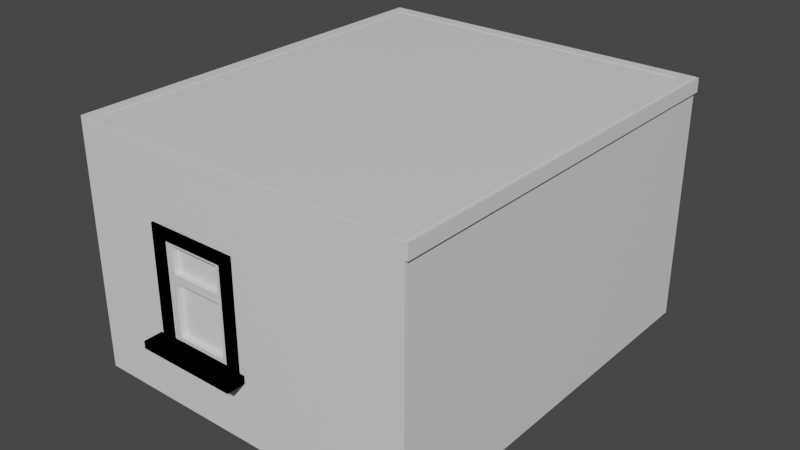 # Source: room.blend  (saved by Blender 3.2.14; exported with 4.5.12 LTS)
import bpy
from mathutils import Matrix  # noqa: F401  (used for matrix-valued properties, if any)

bpy.ops.wm.read_factory_settings(use_empty=True)
scene = bpy.context.scene
scene.name = 'Scene'

# ---- collections
col_room = bpy.data.collections.new('room'); scene.collection.children.link(col_room)
col_walls = bpy.data.collections.new('walls'); col_room.children.link(col_walls)
col_door = bpy.data.collections.new('door'); col_room.children.link(col_door)
col_window_1 = bpy.data.collections.new('window 1'); col_room.children.link(col_window_1)
col_window_2 = bpy.data.collections.new('window 2'); col_room.children.link(col_window_2)

# ---- materials (node trees are filled in below, after node groups)
mat_material = bpy.data.materials.new('Material')
mat_material.alpha_threshold = 0.0
mat_material.use_transparent_shadow = False
mat_material.line_color = (0.0, 0.0, 0.0, 1.0)

# ---- material node trees
mat_material.use_nodes = True; mat_material.node_tree.nodes.clear()
_N = mat_material.node_tree.nodes; _L = mat_material.node_tree.links
n0 = _N.new('ShaderNodeOutputMaterial'); n0.name = 'Material Output'; n0.location = (300, 300)
n1 = _N.new('ShaderNodeBsdfPrincipled'); n1.name = 'Principled BSDF'; n1.location = (10, 300)
n1.distribution = 'GGX'
n1.subsurface_method = 'RANDOM_WALK_SKIN'
n1.inputs[2].default_value = 0.4
n1.inputs[3].default_value = 1.45
n1.inputs[27].default_value = (0.0, 0.0, 0.0, 1.0)
n1.inputs[28].default_value = 1.0
_L.new(n1.outputs[0], n0.inputs[0])
n0.is_active_output = True

# ---- world
world_world = bpy.data.worlds.new('World'); scene.world = world_world
world_world.use_nodes = True; world_world.node_tree.nodes.clear()
_N = world_world.node_tree.nodes; _L = world_world.node_tree.links
n0 = _N.new('ShaderNodeOutputWorld'); n0.name = 'World Output'; n0.location = (300, 300)
n1 = _N.new('ShaderNodeBackground'); n1.name = 'Background'; n1.location = (10, 300)
n1.inputs[0].default_value = (0.05088, 0.05088, 0.05088, 1.0)
_L.new(n1.outputs[0], n0.inputs[0])
n0.is_active_output = True
world_world.color = (0.05088, 0.05088, 0.05088)
world_world.use_sun_shadow = False
world_world.sun_shadow_jitter_overblur = 0.0

# ---- meshes
me_cube = bpy.data.meshes.new('Cube')
me_cube.from_pydata([(1.176, 1.412, 0.04049), (1.176, 1.412, -0.06059), (1.176, -1.412, 0.04049), (1.176, -1.412, -0.06059), (-1.176, 1.412, 0.04049), (-1.176, 1.412, -0.06059), (-1.176, -1.412, 0.04049), (-1.176, -1.412, -0.06059)], [], [(0, 4, 6, 2), (3, 2, 6, 7), (7, 6, 4, 5), (5, 1, 3, 7), (1, 0, 2, 3), (5, 4, 0, 1)])
_uv = me_cube.uv_layers.new(name='UVMap')
_uv.uv.foreach_set('vector', [0.625, 0.5, 0.875, 0.5, 0.875, 0.75, 0.625, 0.75, 0.375, 0.75, 0.625, 0.75, 0.625, 1.0, 0.375, 1.0, 0.375, 0.0, 0.625, 0.0, 0.625, 0.25, 0.375, 0.25, 0.125, 0.5, 0.375, 0.5, 0.375, 0.75, 0.125, 0.75, 0.375, 0.5, 0.625, 0.5, 0.625, 0.75, 0.375, 0.75, 0.375, 0.25, 0.625, 0.25, 0.625, 0.5, 0.375, 0.5])
me_cube.materials.append(mat_material)
me_cube.use_mirror_vertex_groups = False
me_cube.update()
me_cube_001 = bpy.data.meshes.new('Cube.001')
me_cube_001.from_pydata([(1.256, 1.507, 1.557), (1.256, 1.507, 1.457), (1.256, -1.507, 1.557), (1.256, -1.507, 1.457), (-1.256, 1.507, 1.557), (-1.256, 1.507, 1.457), (-1.256, -1.507, 1.557), (-1.256, -1.507, 1.457)], [], [(0, 4, 6, 2), (3, 2, 6, 7), (7, 6, 4, 5), (5, 1, 3, 7), (1, 0, 2, 3), (5, 4, 0, 1)])
_uv = me_cube_001.uv_layers.new(name='UVMap')
_uv.uv.foreach_set('vector', [0.625, 0.5, 0.875, 0.5, 0.875, 0.75, 0.625, 0.75, 0.375, 0.75, 0.625, 0.75, 0.625, 1.0, 0.375, 1.0, 0.375, 0.0, 0.625, 0.0, 0.625, 0.25, 0.375, 0.25, 0.125, 0.5, 0.375, 0.5, 0.375, 0.75, 0.125, 0.75, 0.375, 0.5, 0.625, 0.5, 0.625, 0.75, 0.375, 0.75, 0.375, 0.25, 0.625, 0.25, 0.625, 0.5, 0.375, 0.5])
me_cube_001.materials.append(mat_material)
me_cube_001.use_mirror_vertex_groups = False
me_cube_001.update()
me_cube_017 = bpy.data.meshes.new('Cube.017')
me_cube_017.from_pydata([(-0.6738, -1.402, 1.158), (-0.6738, -1.521, 1.158), (-0.6738, -1.402, 1.242), (-0.6738, -1.521, 1.242), (0.005877, -1.521, 0.4089), (0.005877, -1.521, 1.242), (-0.09054, -1.521, 0.4089), (-0.09054, -1.521, 1.242), (0.005877, -1.402, 0.4089), (0.005877, -1.402, 1.242), (-0.09054, -1.402, 0.4089), (-0.09054, -1.402, 1.242), (0.005877, -1.521, 1.158), (-0.09054, -1.521, 1.158), (-0.09054, -1.402, 1.158), (0.005877, -1.402, 1.158), (-0.5848, -1.402, 1.242), (-0.5848, -1.402, 1.158), (-0.5848, -1.521, 1.158), (-0.5848, -1.521, 1.242), (-0.5848, -1.521, 0.406), (-0.6738, -1.521, 0.406), (-0.6738, -1.402, 0.406), (-0.5848, -1.402, 0.406), (-0.09054, -1.521, 0.4277), (-0.09054, -1.402, 0.4277), (0.005877, -1.402, 0.4277), (0.005877, -1.521, 0.4277), (-0.5848, -1.521, 0.4255), (-0.5848, -1.402, 0.4255), (-0.6738, -1.402, 0.4255), (-0.6738, -1.521, 0.4255)], [], [(19, 16, 2, 3), (1, 3, 2, 0), (18, 19, 3, 1), (16, 17, 0, 2), (12, 5, 7, 13), (29, 28, 20, 23), (14, 11, 9, 15), (15, 9, 5, 12), (6, 10, 8, 4), (11, 7, 5, 9), (26, 15, 12, 27), (25, 14, 15, 26), (24, 13, 14, 25), (27, 12, 13, 24), (14, 13, 18, 17), (11, 14, 17, 16), (13, 7, 19, 18), (7, 11, 16, 19), (23, 20, 21, 22), (31, 30, 22, 21), (28, 31, 21, 20), (30, 29, 23, 22), (4, 27, 24, 6), (6, 24, 25, 10), (10, 25, 26, 8), (8, 26, 27, 4), (0, 17, 29, 30), (18, 1, 31, 28), (1, 0, 30, 31), (17, 18, 28, 29), (23, 29, 25, 10), (28, 20, 6, 24), (28, 24, 25, 29), (23, 10, 6, 20)])
_uv = me_cube_017.uv_layers.new(name='UVMap')
_uv.uv.foreach_set('vector', [0.875, 0.5, 0.625, 0.5, 0.625, 0.5, 0.875, 0.5, 0.6019, 0.25, 0.625, 0.25, 0.625, 0.5, 0.6019, 0.5, 0.6019, 0.25, 0.625, 0.25, 0.625, 0.25, 0.6019, 0.25, 0.625, 0.5, 0.6019, 0.5, 0.6019, 0.5, 0.625, 0.5, 0.6019, 0.0, 0.625, 0.0, 0.625, 0.25, 0.6019, 0.25, 0.6019, 0.5, 0.6019, 0.25, 0.6019, 0.25, 0.6019, 0.5, 0.6019, 0.5, 0.625, 0.5, 0.625, 0.75, 0.6019, 0.75, 0.6019, 0.75, 0.625, 0.75, 0.625, 1.0, 0.6019, 1.0, 0.125, 0.5, 0.375, 0.5, 0.375, 0.75, 0.125, 0.75, 0.625, 0.5, 0.875, 0.5, 0.875, 0.75, 0.625, 0.75, 0.3807, 0.75, 0.6019, 0.75, 0.6019, 1.0, 0.3807, 1.0, 0.3807, 0.5, 0.6019, 0.5, 0.6019, 0.75, 0.3807, 0.75, 0.3807, 0.25, 0.6019, 0.25, 0.6019, 0.5, 0.3807, 0.5, 0.3807, 0.0, 0.6019, 0.0, 0.6019, 0.25, 0.3807, 0.25, 0.6019, 0.5, 0.6019, 0.25, 0.6019, 0.25, 0.6019, 0.5, 0.625, 0.5, 0.6019, 0.5, 0.6019, 0.5, 0.625, 0.5, 0.6019, 0.25, 0.625, 0.25, 0.625, 0.25, 0.6019, 0.25, 0.875, 0.5, 0.625, 0.5, 0.625, 0.5, 0.875, 0.5, 0.6019, 0.5, 0.6019, 0.25, 0.6019, 0.25, 0.6019, 0.5, 0.6019, 0.25, 0.6019, 0.5, 0.6019, 0.5, 0.6019, 0.25, 0.6019, 0.25, 0.6019, 0.25, 0.6019, 0.25, 0.6019, 0.25, 0.6019, 0.5, 0.6019, 0.5, 0.6019, 0.5, 0.6019, 0.5, 0.375, 0.0, 0.3807, 0.0, 0.3807, 0.25, 0.375, 0.25, 0.375, 0.25, 0.3807, 0.25, 0.3807, 0.5, 0.375, 0.5, 0.375, 0.5, 0.3807, 0.5, 0.3807, 0.75, 0.375, 0.75, 0.375, 0.75, 0.3807, 0.75, 0.3807, 1.0, 0.375, 1.0, 0.6019, 0.5, 0.6019, 0.5, 0.6019, 0.5, 0.6019, 0.5, 0.6019, 0.25, 0.6019, 0.25, 0.6019, 0.25, 0.6019, 0.25, 0.6019, 0.25, 0.6019, 0.5, 0.6019, 0.5, 0.6019, 0.25, 0.6019, 0.5, 0.6019, 0.25, 0.6019, 0.25, 0.6019, 0.5, 0.6019, 0.5, 0.6019, 0.5, 0.3807, 0.5, 0.375, 0.5, 0.6019, 0.25, 0.6019, 0.25, 0.375, 0.25, 0.3807, 0.25, 0.0, 0.0, 0.0, 0.0, 0.0, 0.0, 0.0, 0.0, 0.0, 0.0, 0.0, 0.0, 0.0, 0.0, 0.0, 0.0])
me_cube_017.update()
me_cube_018 = bpy.data.meshes.new('Cube.018')
me_cube_018.from_pydata([(-0.07652, -1.433, 1.173), (-0.5989, -1.433, 1.173), (-0.07652, -1.433, 0.4031), (-0.5989, -1.433, 0.4031), (-0.1444, -1.433, 0.4774), (-0.1444, -1.433, 0.8667), (-0.1444, -1.433, 0.9279), (-0.5283, -1.433, 1.121), (-0.1444, -1.433, 1.121), (-0.5283, -1.433, 0.8667), (-0.5283, -1.433, 0.9279), (-0.5283, -1.433, 0.4774), (-0.07652, -1.497, 1.173), (-0.5989, -1.497, 1.173), (-0.07652, -1.497, 0.4031), (-0.5989, -1.497, 0.4031), (-0.1444, -1.497, 0.4774), (-0.1444, -1.497, 0.8667), (-0.1444, -1.497, 0.9279), (-0.5283, -1.497, 1.121), (-0.1444, -1.497, 1.121), (-0.5283, -1.497, 0.8667), (-0.5283, -1.497, 0.9279), (-0.5283, -1.497, 0.4774)], [], [(7, 8, 0, 1), (6, 10, 9, 5), (5, 4, 2), (7, 1, 10), (1, 3, 9, 10), (9, 3, 11), (8, 6, 0), (0, 6, 5, 2), (3, 2, 4, 11), (19, 13, 12, 20), (18, 17, 21, 22), (17, 14, 16), (19, 22, 13), (13, 22, 21, 15), (21, 23, 15), (20, 12, 18), (12, 14, 17, 18), (15, 23, 16, 14), (7, 10, 22, 19), (8, 7, 19, 20), (2, 3, 15, 14), (3, 1, 13, 15), (6, 8, 20, 18), (9, 11, 23, 21), (4, 5, 17, 16), (1, 0, 12, 13), (5, 9, 21, 17), (11, 4, 16, 23), (10, 6, 18, 22), (0, 2, 14, 12)])
_uv = me_cube_018.uv_layers.new(name='UVMap')
_uv.uv.foreach_set('vector', [0.7999, 0.6475, 0.7999, 0.6748, 0.809, 0.6796, 0.809, 0.6428, 0.7659, 0.6748, 0.7659, 0.6475, 0.7609, 0.6475, 0.7609, 0.6748, 0.7609, 0.6748, 0.0, 0.0, 0.0, 0.0, 0.0, 0.0, 0.809, 0.6428, 0.0, 0.0, 0.809, 0.6428, 0.0, 0.0, 0.7609, 0.6475, 0.0, 0.0, 0.7609, 0.6475, 0.0, 0.0, 0.7269, 0.6475, 0.7999, 0.6748, 0.0, 0.0, 0.809, 0.6796, 0.809, 0.6796, 0.0, 0.0, 0.7609, 0.6748, 0.0, 0.0, 0.0, 0.0, 0.0, 0.0, 0.0, 0.0, 0.7269, 0.6475, 0.7999, 0.6475, 0.809, 0.6428, 0.809, 0.6796, 0.7999, 0.6748, 0.7659, 0.6748, 0.7609, 0.6748, 0.7609, 0.6475, 0.7659, 0.6475, 0.7609, 0.6748, 0.0, 0.0, 0.0, 0.0, 0.0, 0.0, 0.0, 0.0, 0.809, 0.6428, 0.809, 0.6428, 0.0, 0.0, 0.7609, 0.6475, 0.0, 0.0, 0.7609, 0.6475, 0.7269, 0.6475, 0.0, 0.0, 0.7999, 0.6748, 0.809, 0.6796, 0.0, 0.0, 0.809, 0.6796, 0.0, 0.0, 0.7609, 0.6748, 0.0, 0.0, 0.0, 0.0, 0.7269, 0.6475, 0.0, 0.0, 0.0, 0.0, 0.0, 0.0, 0.0, 0.0, 0.0, 0.0, 0.0, 0.0, 0.7999, 0.6748, 0.7999, 0.6475, 0.7999, 0.6475, 0.7999, 0.6748, 0.0, 0.0, 0.0, 0.0, 0.0, 0.0, 0.0, 0.0, 0.0, 0.0, 0.809, 0.6428, 0.809, 0.6428, 0.0, 0.0, 0.0, 0.0, 0.7999, 0.6748, 0.7999, 0.6748, 0.0, 0.0, 0.7609, 0.6475, 0.7269, 0.6475, 0.7269, 0.6475, 0.7609, 0.6475, 0.0, 0.0, 0.7609, 0.6748, 0.7609, 0.6748, 0.0, 0.0, 0.809, 0.6428, 0.809, 0.6796, 0.809, 0.6796, 0.809, 0.6428, 0.7609, 0.6748, 0.7609, 0.6475, 0.7609, 0.6475, 0.7609, 0.6748, 0.7269, 0.6475, 0.0, 0.0, 0.0, 0.0, 0.7269, 0.6475, 0.7659, 0.6475, 0.7659, 0.6748, 0.7659, 0.6748, 0.7659, 0.6475, 0.809, 0.6796, 0.0, 0.0, 0.0, 0.0, 0.809, 0.6796])
me_cube_018.materials.append(mat_material)
me_cube_018.materials.append(None)
me_cube_018.use_mirror_vertex_groups = False
me_cube_018.update()
me_cube_019 = bpy.data.meshes.new('Cube.019')
me_cube_019.from_pydata([(-0.7118, -1.645, 0.3943), (-0.7118, -1.645, 0.4497), (-0.7118, -1.261, 0.3943), (-0.7118, -1.261, 0.4497), (0.04486, -1.645, 0.3943), (0.04486, -1.645, 0.4497), (0.04486, -1.261, 0.3943), (0.04486, -1.261, 0.4497)], [], [(0, 1, 3, 2), (2, 3, 7, 6), (6, 7, 5, 4), (4, 5, 1, 0), (2, 6, 4, 0), (7, 3, 1, 5)])
_uv = me_cube_019.uv_layers.new(name='UVMap')
_uv.uv.foreach_set('vector', [0.375, 0.0, 0.625, 0.0, 0.625, 0.25, 0.375, 0.25, 0.375, 0.25, 0.625, 0.25, 0.625, 0.5, 0.375, 0.5, 0.375, 0.5, 0.625, 0.5, 0.625, 0.75, 0.375, 0.75, 0.375, 0.75, 0.625, 0.75, 0.625, 1.0, 0.375, 1.0, 0.125, 0.5, 0.375, 0.5, 0.375, 0.75, 0.125, 0.75, 0.625, 0.5, 0.875, 0.5, 0.875, 0.75, 0.625, 0.75])
me_cube_019.update()
me_cube_002 = bpy.data.meshes.new('Cube.002')
me_cube_002.from_pydata([(-1.176, 1.412, -0.05054), (-1.271, 1.412, -0.05054), (-1.176, -1.412, -0.05054), (-1.271, -1.412, -0.05054), (-1.176, 1.412, 1.767), (-1.271, 1.412, 1.767), (-1.176, -1.412, 1.767), (-1.271, -1.412, 1.767), (-1.176, -0.7257, 1.243), (-1.176, -0.6169, 1.243), (-1.176, -0.2014, 1.243), (-1.176, -0.09888, 1.14), (-1.176, -0.09888, 1.243), (-1.176, -0.7257, -0.05054), (-1.176, -0.7257, 1.14), (-1.176, -0.09888, -0.05054), (-1.271, -0.7257, -0.05054), (-1.271, -0.09888, -0.05054), (-1.271, -0.7257, 1.14), (-1.271, -0.7257, 1.243), (-1.271, -0.6169, 1.243), (-1.271, -0.2014, 1.243), (-1.271, -0.09888, 1.243), (-1.271, -0.09888, 1.14)], [], [(15, 0, 4, 6, 2, 13, 14, 8, 9, 10, 12, 11), (3, 2, 6, 7), (7, 6, 4, 5), (3, 7, 5, 1, 17, 23, 22, 21, 20, 19, 18, 16), (2, 3, 16, 13), (17, 1, 0, 15), (5, 4, 0, 1), (22, 12, 10, 21), (23, 11, 12, 22), (19, 8, 14, 18), (20, 9, 8, 19), (18, 14, 13, 16), (21, 10, 9, 20), (15, 11, 23, 17)])
me_cube_002.polygons.foreach_set('material_index', [0, 0, 0, 0, 0, 0, 0, 1, 1, 1, 1, 1, 1, 1])
_uv = me_cube_002.uv_layers.new(name='UVMap')
_uv.uv.foreach_set('vector', [0.625, 0.6338, 0.625, 0.5, 0.875, 0.5, 0.875, 0.75, 0.625, 0.75, 0.625, 0.6893, 0.809, 0.6893, 0.825, 0.6893, 0.825, 0.6796, 0.825, 0.6428, 0.825, 0.6338, 0.809, 0.6338, 0.375, 0.75, 0.625, 0.75, 0.625, 1.0, 0.375, 1.0, 0.375, 0.0, 0.625, 0.0, 0.625, 0.25, 0.375, 0.25, 0.375, 0.75, 0.125, 0.75, 0.125, 0.5, 0.375, 0.5, 0.375, 0.6338, 0.191, 0.6338, 0.175, 0.6338, 0.175, 0.6428, 0.175, 0.6796, 0.175, 0.6893, 0.191, 0.6893, 0.375, 0.6893, 0.625, 0.75, 0.375, 0.75, 0.375, 0.6893, 0.625, 0.6893, 0.375, 0.6338, 0.375, 0.5, 0.625, 0.5, 0.625, 0.6338, 0.375, 0.25, 0.625, 0.25, 0.625, 0.5, 0.375, 0.5, 0.8221, 0.5, 0.6779, 0.5, 0.6779, 0.5, 0.8221, 0.5, 0.6019, 0.3029, 0.6019, 0.4471, 0.625, 0.4471, 0.625, 0.3029, 0.625, 0.9471, 0.625, 0.8029, 0.6019, 0.8029, 0.6019, 0.9471, 0.8221, 0.5, 0.6779, 0.5, 0.6779, 0.75, 0.8221, 0.75, 0.6019, 0.9471, 0.6019, 0.8029, 0.384, 0.8029, 0.384, 0.9471, 0.8221, 0.5, 0.6779, 0.5, 0.6779, 0.5, 0.8221, 0.5, 0.6019, 0.4471, 0.6019, 0.4471, 0.6019, 0.3029, 0.6019, 0.3029])
me_cube_002.materials.append(mat_material)
me_cube_002.materials.append(None)
me_cube_002.use_mirror_vertex_groups = False
me_cube_002.update()
me_cube_003 = bpy.data.meshes.new('Cube.003')
me_cube_003.from_pydata([(-1.271, -1.412, -0.05054), (-1.271, -1.506, -0.05054), (1.175, -1.412, -0.05054), (1.175, -1.506, -0.05054), (-1.271, -1.412, 1.767), (-1.271, -1.506, 1.767), (1.175, -1.412, 1.767), (1.175, -1.506, 1.767), (-0.6738, -1.412, 0.406), (-0.6738, -1.412, 0.4255), (-0.6738, -1.412, 1.158), (-0.6738, -1.412, 1.242), (-0.5848, -1.412, 0.406), (-0.5848, -1.412, 1.242), (-0.09054, -1.412, 1.242), (0.005877, -1.412, 1.158), (0.005877, -1.412, 1.242), (-0.09054, -1.412, 0.4089), (0.005877, -1.412, 0.4089), (0.005877, -1.412, 0.4277), (-0.6738, -1.506, 0.406), (-0.6738, -1.506, 0.4255), (-0.6738, -1.506, 1.158), (-0.5848, -1.506, 0.406), (-0.09054, -1.506, 0.4089), (0.005877, -1.506, 0.4277), (0.005877, -1.506, 0.4089), (-0.6738, -1.506, 1.242), (-0.5848, -1.506, 1.242), (-0.09054, -1.506, 1.242), (0.005877, -1.506, 1.158), (0.005877, -1.506, 1.242)], [], [(0, 4, 11, 10, 9, 8), (11, 4, 6, 2, 0, 8, 12, 17, 18, 19, 15, 16, 14, 13), (3, 2, 6, 7), (7, 6, 4, 5), (20, 1, 3, 7, 5, 27, 28, 29, 31, 30, 25, 26, 24, 23), (5, 1, 20, 21, 22, 27), (1, 0, 2, 3), (5, 4, 0, 1), (11, 13, 28, 27), (22, 10, 11, 27), (31, 16, 15, 30), (26, 18, 17, 24), (14, 16, 31, 29), (15, 19, 25, 30), (13, 14, 29, 28), (23, 12, 8, 20), (9, 21, 20, 8), (25, 19, 18, 26), (10, 22, 21, 9), (24, 17, 12, 23)])
me_cube_003.polygons.foreach_set('material_index', [0, 0, 0, 0, 0, 0, 0, 0, 1, 1, 1, 1, 1, 1, 1, 1, 1, 1, 1, 1])
_uv = me_cube_003.uv_layers.new(name='UVMap')
_uv.uv.foreach_set('vector', [0.625, 0.5, 0.875, 0.5, 0.8249, 0.561, 0.8119, 0.561, 0.6986, 0.561, 0.6956, 0.561, 0.8249, 0.561, 0.875, 0.5, 0.875, 0.75, 0.625, 0.75, 0.625, 0.5, 0.6956, 0.561, 0.6956, 0.5701, 0.696, 0.6206, 0.696, 0.6305, 0.6989, 0.6305, 0.8119, 0.6305, 0.8249, 0.6305, 0.8249, 0.6206, 0.8249, 0.5701, 0.375, 0.75, 0.625, 0.75, 0.625, 1.0, 0.375, 1.0, 0.375, 0.0, 0.625, 0.0, 0.625, 0.25, 0.375, 0.25, 0.3044, 0.561, 0.375, 0.5, 0.375, 0.75, 0.125, 0.75, 0.125, 0.5, 0.1751, 0.561, 0.1751, 0.5701, 0.1751, 0.6206, 0.1751, 0.6305, 0.1881, 0.6305, 0.3011, 0.6305, 0.304, 0.6305, 0.304, 0.6206, 0.3044, 0.5701, 0.125, 0.5, 0.375, 0.5, 0.3044, 0.561, 0.3014, 0.561, 0.1881, 0.561, 0.1751, 0.561, 0.375, 0.5, 0.625, 0.5, 0.625, 0.75, 0.375, 0.75, 0.375, 0.25, 0.625, 0.25, 0.625, 0.5, 0.375, 0.5, 0.6459, 0.5, 0.6459, 0.5, 0.8429, 0.5, 0.8429, 0.5, 0.6019, 0.5, 0.6019, 0.5, 0.625, 0.25, 0.625, 0.25, 0.625, 0.75, 0.625, 0.75, 0.6019, 1.0, 0.6019, 1.0, 0.1571, 0.75, 0.3541, 0.75, 0.3541, 0.5, 0.1571, 0.5, 0.6459, 0.5, 0.6459, 0.75, 0.8429, 0.75, 0.8429, 0.5, 0.6019, 0.75, 0.3807, 1.0, 0.3807, 1.0, 0.6019, 0.75, 0.6459, 0.5, 0.6459, 0.5, 0.8429, 0.5, 0.8429, 0.5, 0.6019, 0.2821, 0.6019, 0.4791, 0.6019, 0.4791, 0.6019, 0.2821, 0.6019, 0.25, 0.6019, 0.25, 0.6019, 0.25, 0.6019, 0.25, 0.3807, 0.75, 0.3807, 0.75, 0.375, 1.0, 0.375, 1.0, 0.6019, 0.25, 0.6019, 0.25, 0.6019, 0.25, 0.6019, 0.25, 0.0, 0.0, 0.0, 0.0, 0.0, 0.0, 0.0, 0.0])
me_cube_003.materials.append(mat_material)
me_cube_003.materials.append(None)
me_cube_003.use_mirror_vertex_groups = False
me_cube_003.update()
me_cube_004 = bpy.data.meshes.new('Cube.004')
me_cube_004.from_pydata([(-1.271, 1.506, -0.05054), (-1.271, 1.412, -0.05054), (1.175, 1.506, -0.05054), (1.175, 1.412, -0.05054), (-1.271, 1.506, 1.767), (-1.271, 1.412, 1.767), (1.175, 1.506, 1.767), (1.175, 1.412, 1.767), (-0.6766, 1.506, 0.4089), (-0.6766, 1.506, 0.4277), (-0.6766, 1.506, 1.158), (-0.6766, 1.506, 1.242), (-0.5802, 1.506, 0.4089), (-0.5802, 1.506, 1.242), (0.003061, 1.506, 1.158), (0.003061, 1.506, 1.242), (-0.08591, 1.506, 1.242), (-0.08591, 1.506, 0.406), (0.003061, 1.506, 0.4255), (0.003061, 1.506, 0.406), (-0.6766, 1.412, 0.4089), (-0.6766, 1.412, 0.4277), (-0.6766, 1.412, 1.158), (-0.5802, 1.412, 0.4089), (-0.08591, 1.412, 0.406), (0.003061, 1.412, 0.406), (0.003061, 1.412, 0.4255), (-0.6766, 1.412, 1.242), (-0.5802, 1.412, 1.242), (-0.08591, 1.412, 1.242), (0.003061, 1.412, 1.158), (0.003061, 1.412, 1.242)], [], [(0, 4, 11, 10, 9, 8), (11, 4, 6, 2, 0, 8, 12, 17, 19, 18, 14, 15, 16, 13), (3, 2, 6, 7), (7, 6, 4, 5), (20, 1, 3, 7, 5, 27, 28, 29, 31, 30, 26, 25, 24, 23), (5, 1, 20, 21, 22, 27), (1, 0, 2, 3), (5, 4, 0, 1), (16, 15, 31, 29), (31, 15, 14, 30), (22, 10, 11, 27), (23, 12, 8, 20), (11, 13, 28, 27), (21, 9, 10, 22), (13, 16, 29, 28), (25, 19, 17, 24), (19, 25, 26, 18), (20, 8, 9, 21), (18, 26, 30, 14), (24, 17, 12, 23)])
me_cube_004.polygons.foreach_set('material_index', [0, 0, 0, 0, 0, 0, 0, 0, 1, 1, 1, 1, 1, 1, 1, 1, 1, 1, 1, 1])
_uv = me_cube_004.uv_layers.new(name='UVMap')
_uv.uv.foreach_set('vector', [0.625, 0.5, 0.875, 0.5, 0.8249, 0.5607, 0.8119, 0.5607, 0.6989, 0.5607, 0.696, 0.5607, 0.8249, 0.5607, 0.875, 0.5, 0.875, 0.75, 0.625, 0.75, 0.625, 0.5, 0.696, 0.5607, 0.696, 0.5706, 0.6956, 0.6211, 0.6956, 0.6302, 0.6986, 0.6302, 0.8119, 0.6302, 0.8249, 0.6302, 0.8249, 0.6211, 0.8249, 0.5706, 0.375, 0.75, 0.625, 0.75, 0.625, 1.0, 0.375, 1.0, 0.375, 0.0, 0.625, 0.0, 0.625, 0.25, 0.375, 0.25, 0.304, 0.5607, 0.375, 0.5, 0.375, 0.75, 0.125, 0.75, 0.125, 0.5, 0.1751, 0.5607, 0.1751, 0.5706, 0.1751, 0.6211, 0.1751, 0.6302, 0.1881, 0.6302, 0.3014, 0.6302, 0.3044, 0.6302, 0.3044, 0.6211, 0.304, 0.5706, 0.125, 0.5, 0.375, 0.5, 0.304, 0.5607, 0.3011, 0.5607, 0.1881, 0.5607, 0.1751, 0.5607, 0.375, 0.5, 0.625, 0.5, 0.625, 0.75, 0.375, 0.75, 0.375, 0.25, 0.625, 0.25, 0.625, 0.5, 0.375, 0.5, 0.8478, 0.5, 0.8478, 0.5, 0.6508, 0.5, 0.6508, 0.5, 0.625, 0.25, 0.625, 0.25, 0.6019, 0.5, 0.6019, 0.5, 0.6019, 1.0, 0.6019, 1.0, 0.625, 0.75, 0.625, 0.75, 0.3492, 0.5, 0.1522, 0.5, 0.1522, 0.75, 0.3492, 0.75, 0.8478, 0.75, 0.8478, 0.5, 0.6508, 0.5, 0.6508, 0.75, 0.3807, 1.0, 0.3807, 1.0, 0.6019, 0.75, 0.6019, 0.75, 0.8478, 0.5, 0.8478, 0.5, 0.6508, 0.5, 0.6508, 0.5, 0.6019, 0.4742, 0.6019, 0.2772, 0.6019, 0.2772, 0.6019, 0.4742, 0.6019, 0.25, 0.6019, 0.25, 0.6019, 0.25, 0.6019, 0.25, 0.375, 1.0, 0.375, 1.0, 0.3807, 0.75, 0.3807, 0.75, 0.6019, 0.25, 0.6019, 0.25, 0.6019, 0.25, 0.6019, 0.25, 0.0, 0.0, 0.0, 0.0, 0.0, 0.0, 0.0, 0.0])
me_cube_004.materials.append(mat_material)
me_cube_004.materials.append(None)
me_cube_004.use_mirror_vertex_groups = False
me_cube_004.update()
me_cube_005 = bpy.data.meshes.new('Cube.005')
me_cube_005.from_pydata([(1.271, 1.506, -0.05054), (1.176, 1.506, -0.05054), (1.271, -1.506, -0.05054), (1.176, -1.506, -0.05054), (1.271, 1.506, 1.767), (1.176, 1.506, 1.767), (1.271, -1.506, 1.767), (1.176, -1.506, 1.767)], [], [(0, 4, 6, 2), (3, 2, 6, 7), (7, 6, 4, 5), (5, 1, 3, 7), (1, 0, 2, 3), (5, 4, 0, 1)])
_uv = me_cube_005.uv_layers.new(name='UVMap')
_uv.uv.foreach_set('vector', [0.625, 0.5, 0.875, 0.5, 0.875, 0.75, 0.625, 0.75, 0.375, 0.75, 0.625, 0.75, 0.625, 1.0, 0.375, 1.0, 0.375, 0.0, 0.625, 0.0, 0.625, 0.25, 0.375, 0.25, 0.125, 0.5, 0.375, 0.5, 0.375, 0.75, 0.125, 0.75, 0.375, 0.5, 0.625, 0.5, 0.625, 0.75, 0.375, 0.75, 0.375, 0.25, 0.625, 0.25, 0.625, 0.5, 0.375, 0.5])
me_cube_005.materials.append(mat_material)
me_cube_005.use_mirror_vertex_groups = False
me_cube_005.update()
me_cube_007 = bpy.data.meshes.new('Cube.007')
me_cube_007.from_pydata([(-1.155, -0.09882, 1.158), (-1.318, -0.09882, 1.158), (-1.155, -0.09882, 1.242), (-1.318, -0.09882, 1.242), (-1.318, -0.7785, -0.081), (-1.318, -0.7785, 1.242), (-1.318, -0.6821, -0.081), (-1.318, -0.6821, 1.242), (-1.155, -0.7785, -0.081), (-1.155, -0.7785, 1.242), (-1.155, -0.6821, -0.081), (-1.155, -0.6821, 1.242), (-1.318, -0.7785, 1.158), (-1.318, -0.6821, 1.158), (-1.155, -0.6821, 1.158), (-1.155, -0.7785, 1.158), (-1.155, -0.1878, 1.242), (-1.155, -0.1878, 1.158), (-1.318, -0.1878, 1.158), (-1.318, -0.1878, 1.242), (-1.318, -0.1878, -0.08388), (-1.318, -0.09882, -0.08388), (-1.155, -0.09882, -0.08388), (-1.155, -0.1878, -0.08388)], [], [(19, 16, 2, 3), (1, 3, 2, 0), (18, 19, 3, 1), (16, 17, 0, 2), (12, 5, 7, 13), (17, 18, 20, 23), (14, 11, 9, 15), (15, 9, 5, 12), (6, 10, 8, 4), (11, 7, 5, 9), (8, 15, 12, 4), (10, 14, 15, 8), (6, 13, 14, 10), (4, 12, 13, 6), (14, 13, 18, 17), (11, 14, 17, 16), (13, 7, 19, 18), (7, 11, 16, 19), (23, 20, 21, 22), (1, 0, 22, 21), (18, 1, 21, 20), (0, 17, 23, 22)])
_uv = me_cube_007.uv_layers.new(name='UVMap')
_uv.uv.foreach_set('vector', [0.875, 0.5, 0.625, 0.5, 0.625, 0.5, 0.875, 0.5, 0.6019, 0.25, 0.625, 0.25, 0.625, 0.5, 0.6019, 0.5, 0.6019, 0.25, 0.625, 0.25, 0.625, 0.25, 0.6019, 0.25, 0.625, 0.5, 0.6019, 0.5, 0.6019, 0.5, 0.625, 0.5, 0.6019, 0.0, 0.625, 0.0, 0.625, 0.25, 0.6019, 0.25, 0.6019, 0.5, 0.6019, 0.25, 0.6019, 0.25, 0.6019, 0.5, 0.6019, 0.5, 0.625, 0.5, 0.625, 0.75, 0.6019, 0.75, 0.6019, 0.75, 0.625, 0.75, 0.625, 1.0, 0.6019, 1.0, 0.125, 0.5, 0.375, 0.5, 0.375, 0.75, 0.125, 0.75, 0.625, 0.5, 0.875, 0.5, 0.875, 0.75, 0.625, 0.75, 0.375, 0.75, 0.6019, 0.75, 0.6019, 1.0, 0.375, 1.0, 0.375, 0.5, 0.6019, 0.5, 0.6019, 0.75, 0.375, 0.75, 0.375, 0.25, 0.6019, 0.25, 0.6019, 0.5, 0.375, 0.5, 0.375, 0.0, 0.6019, 0.0, 0.6019, 0.25, 0.375, 0.25, 0.6019, 0.5, 0.6019, 0.25, 0.6019, 0.25, 0.6019, 0.5, 0.625, 0.5, 0.6019, 0.5, 0.6019, 0.5, 0.625, 0.5, 0.6019, 0.25, 0.625, 0.25, 0.625, 0.25, 0.6019, 0.25, 0.875, 0.5, 0.625, 0.5, 0.625, 0.5, 0.875, 0.5, 0.6019, 0.5, 0.6019, 0.25, 0.6019, 0.25, 0.6019, 0.5, 0.6019, 0.25, 0.6019, 0.5, 0.6019, 0.5, 0.6019, 0.25, 0.6019, 0.25, 0.6019, 0.25, 0.6019, 0.25, 0.6019, 0.25, 0.6019, 0.5, 0.6019, 0.5, 0.6019, 0.5, 0.6019, 0.5])
me_cube_007.update()
me_cube_009 = bpy.data.meshes.new('Cube.009')
me_cube_009.from_pydata([(-1.215, -0.6961, 1.173), (-1.215, -0.1738, 1.173), (-1.215, -0.6961, -0.0843), (-1.215, -0.1738, -0.0843), (-1.215, -0.6034, 0.3143), (-1.215, -0.6034, 0.3504), (-1.215, -0.6034, 0.5703), (-1.215, -0.6034, 0.6147), (-1.215, -0.6034, 0.8345), (-1.215, -0.6034, 0.8667), (-1.215, -0.2705, 1.087), (-1.215, -0.6034, 1.087), (-1.215, -0.6034, 0.09445), (-1.215, -0.2705, 0.8345), (-1.215, -0.2705, 0.8667), (-1.215, -0.2705, 0.09445), (-1.215, -0.2705, 0.3143), (-1.215, -0.2705, 0.3504), (-1.215, -0.2705, 0.5703), (-1.215, -0.2705, 0.6147), (-1.286, -0.6034, 0.09445), (-1.286, -0.6034, 0.3143), (-1.286, -0.2705, 0.09445), (-1.286, -0.2705, 0.3143), (-1.224, -0.6034, 0.09445), (-1.224, -0.6034, 0.3143), (-1.224, -0.2705, 0.09445), (-1.224, -0.2705, 0.3143), (-1.286, -0.6034, 0.8667), (-1.286, -0.6034, 1.087), (-1.286, -0.2705, 0.8667), (-1.286, -0.2705, 1.087), (-1.224, -0.6034, 0.8667), (-1.224, -0.6034, 1.087), (-1.224, -0.2705, 0.8667), (-1.224, -0.2705, 1.087), (-1.286, -0.6034, 0.6147), (-1.286, -0.6034, 0.8345), (-1.286, -0.2705, 0.6147), (-1.286, -0.2705, 0.8345), (-1.224, -0.6034, 0.6147), (-1.224, -0.6034, 0.8345), (-1.224, -0.2705, 0.6147), (-1.224, -0.2705, 0.8345), (-1.286, -0.6034, 0.3504), (-1.286, -0.6034, 0.5703), (-1.286, -0.2705, 0.3504), (-1.286, -0.2705, 0.5703), (-1.224, -0.6034, 0.3504), (-1.224, -0.6034, 0.5703), (-1.224, -0.2705, 0.3504), (-1.224, -0.2705, 0.5703), (-1.305, -0.6961, 1.173), (-1.305, -0.1738, 1.173), (-1.305, -0.6961, -0.0843), (-1.305, -0.1738, -0.0843)], [], [(0, 2, 3, 1, 10, 14, 13, 19, 18, 17, 16, 15, 12, 4, 5, 6, 7, 8, 9, 11), (10, 1, 0, 11), (16, 17, 5, 4), (7, 6, 18, 19), (9, 8, 13, 14), (20, 21, 23, 22), (22, 23, 27, 26), (26, 27, 25, 24), (24, 25, 21, 20), (22, 26, 24, 20), (27, 23, 21, 25), (28, 29, 31, 30), (30, 31, 35, 34), (34, 35, 33, 32), (32, 33, 29, 28), (30, 34, 32, 28), (35, 31, 29, 33), (36, 37, 39, 38), (38, 39, 43, 42), (42, 43, 41, 40), (40, 41, 37, 36), (38, 42, 40, 36), (43, 39, 37, 41), (44, 45, 47, 46), (46, 47, 51, 50), (50, 51, 49, 48), (48, 49, 45, 44), (46, 50, 48, 44), (51, 47, 45, 49), (13, 43, 42, 19), (8, 41, 43, 13), (7, 40, 41, 8), (40, 7, 19, 42), (9, 32, 34, 14), (32, 9, 11, 33), (10, 35, 33, 11), (35, 10, 14, 34), (6, 49, 51, 18), (5, 48, 49, 6), (50, 17, 18, 51), (4, 25, 46, 27, 16), (48, 5, 17, 50), (26, 15, 16, 27), (24, 12, 15, 26), (25, 4, 12, 24), (3, 2, 54, 55), (0, 1, 53, 52), (1, 3, 55, 53), (2, 0, 52, 54), (53, 55, 54, 52)])
_uv = me_cube_009.uv_layers.new(name='UVMap')
_uv.uv.foreach_set('vector', [0.809, 0.6796, 0.625, 0.6796, 0.625, 0.6428, 0.809, 0.6428, 0.7999, 0.6475, 0.7659, 0.6475, 0.7609, 0.6475, 0.7269, 0.6475, 0.7201, 0.6475, 0.6861, 0.6475, 0.6805, 0.6475, 0.6465, 0.6475, 0.6465, 0.6748, 0.6805, 0.6748, 0.6861, 0.6748, 0.7201, 0.6748, 0.7269, 0.6748, 0.7609, 0.6748, 0.7659, 0.6748, 0.7999, 0.6748, 0.7999, 0.6475, 0.809, 0.6428, 0.809, 0.6796, 0.7999, 0.6748, 0.6805, 0.6475, 0.6861, 0.6475, 0.6861, 0.6748, 0.6805, 0.6748, 0.7269, 0.6748, 0.7201, 0.6748, 0.7201, 0.6475, 0.7269, 0.6475, 0.7659, 0.6748, 0.7609, 0.6748, 0.7609, 0.6475, 0.7659, 0.6475, 0.375, 0.0, 0.625, 0.0, 0.625, 0.25, 0.375, 0.25, 0.375, 0.25, 0.625, 0.25, 0.625, 0.5, 0.375, 0.5, 0.375, 0.5, 0.625, 0.5, 0.625, 0.75, 0.375, 0.75, 0.375, 0.75, 0.625, 0.75, 0.625, 1.0, 0.375, 1.0, 0.125, 0.5, 0.375, 0.5, 0.375, 0.75, 0.125, 0.75, 0.625, 0.5, 0.875, 0.5, 0.875, 0.75, 0.625, 0.75, 0.375, 0.0, 0.625, 0.0, 0.625, 0.25, 0.375, 0.25, 0.375, 0.25, 0.625, 0.25, 0.625, 0.5, 0.375, 0.5, 0.375, 0.5, 0.625, 0.5, 0.625, 0.75, 0.375, 0.75, 0.375, 0.75, 0.625, 0.75, 0.625, 1.0, 0.375, 1.0, 0.125, 0.5, 0.375, 0.5, 0.375, 0.75, 0.125, 0.75, 0.625, 0.5, 0.875, 0.5, 0.875, 0.75, 0.625, 0.75, 0.375, 0.0, 0.625, 0.0, 0.625, 0.25, 0.375, 0.25, 0.375, 0.25, 0.625, 0.25, 0.625, 0.5, 0.375, 0.5, 0.375, 0.5, 0.625, 0.5, 0.625, 0.75, 0.375, 0.75, 0.375, 0.75, 0.625, 0.75, 0.625, 1.0, 0.375, 1.0, 0.125, 0.5, 0.375, 0.5, 0.375, 0.75, 0.125, 0.75, 0.625, 0.5, 0.875, 0.5, 0.875, 0.75, 0.625, 0.75, 0.375, 0.0, 0.625, 0.0, 0.625, 0.25, 0.375, 0.25, 0.375, 0.25, 0.625, 0.25, 0.625, 0.5, 0.375, 0.5, 0.375, 0.5, 0.625, 0.5, 0.625, 0.75, 0.375, 0.75, 0.375, 0.75, 0.625, 0.75, 0.625, 1.0, 0.375, 1.0, 0.125, 0.5, 0.375, 0.5, 0.375, 0.75, 0.125, 0.75, 0.625, 0.5, 0.875, 0.5, 0.875, 0.75, 0.625, 0.75, 0.7609, 0.6475, 0.625, 0.5, 0.375, 0.5, 0.7269, 0.6475, 0.0, 0.0, 0.0, 0.0, 0.0, 0.0, 0.0, 0.0, 0.0, 0.0, 0.0, 0.0, 0.0, 0.0, 0.0, 0.0, 0.0, 0.0, 0.0, 0.0, 0.0, 0.0, 0.0, 0.0, 0.7659, 0.6748, 0.375, 0.75, 0.375, 0.5, 0.7659, 0.6475, 0.0, 0.0, 0.0, 0.0, 0.0, 0.0, 0.0, 0.0, 0.0, 0.0, 0.0, 0.0, 0.0, 0.0, 0.0, 0.0, 0.0, 0.0, 0.0, 0.0, 0.0, 0.0, 0.0, 0.0, 0.7201, 0.6748, 0.625, 0.75, 0.625, 0.5, 0.7201, 0.6475, 0.0, 0.0, 0.0, 0.0, 0.0, 0.0, 0.0, 0.0, 0.0, 0.0, 0.0, 0.0, 0.0, 0.0, 0.0, 0.0, 0.6805, 0.6748, 0.0, 0.0, 0.0, 0.0, 0.0, 0.0, 0.6805, 0.6475, 0.0, 0.0, 0.0, 0.0, 0.0, 0.0, 0.0, 0.0, 0.0, 0.0, 0.0, 0.0, 0.0, 0.0, 0.0, 0.0, 0.0, 0.0, 0.0, 0.0, 0.0, 0.0, 0.0, 0.0, 0.0, 0.0, 0.0, 0.0, 0.0, 0.0, 0.0, 0.0, 0.625, 0.6428, 0.625, 0.6796, 0.625, 0.6796, 0.625, 0.6428, 0.809, 0.6796, 0.809, 0.6428, 0.809, 0.6428, 0.809, 0.6796, 0.809, 0.6428, 0.625, 0.6428, 0.625, 0.6428, 0.809, 0.6428, 0.625, 0.6796, 0.809, 0.6796, 0.809, 0.6796, 0.625, 0.6796, 0.809, 0.6428, 0.625, 0.6428, 0.625, 0.6796, 0.809, 0.6796])
me_cube_009.materials.append(mat_material)
me_cube_009.materials.append(None)
me_cube_009.use_mirror_vertex_groups = False
me_cube_009.update()
me_cylinder_001 = bpy.data.meshes.new('Cylinder.001')
me_cylinder_001.from_pydata([(-1.191, -0.2379, 0.5925), (-1.19, -0.2379, 0.5893), (-1.19, -0.2379, 0.5863), (-1.188, -0.2379, 0.5835), (-1.187, -0.2379, 0.581), (-1.185, -0.2379, 0.579), (-1.183, -0.2379, 0.5775), (-1.18, -0.2379, 0.5765), (-1.178, -0.2379, 0.5762), (-1.175, -0.2379, 0.5765), (-1.173, -0.2379, 0.5775), (-1.17, -0.2379, 0.579), (-1.168, -0.2379, 0.581), (-1.167, -0.2379, 0.5835), (-1.166, -0.2379, 0.5863), (-1.165, -0.2379, 0.5893), (-1.165, -0.2379, 0.5925), (-1.165, -0.2379, 0.5957), (-1.166, -0.2379, 0.5988), (-1.167, -0.2379, 0.6016), (-1.168, -0.2379, 0.604), (-1.17, -0.2379, 0.6061), (-1.173, -0.2379, 0.6076), (-1.175, -0.2379, 0.6085), (-1.178, -0.2379, 0.6088), (-1.18, -0.2379, 0.6085), (-1.183, -0.2379, 0.6076), (-1.185, -0.2379, 0.6061), (-1.187, -0.2379, 0.604), (-1.188, -0.2379, 0.6016), (-1.19, -0.2379, 0.5988), (-1.19, -0.2379, 0.5957), (-1.191, -0.2215, 0.5925), (-1.19, -0.2215, 0.5893), (-1.19, -0.2215, 0.5863), (-1.188, -0.2215, 0.5835), (-1.187, -0.2215, 0.581), (-1.185, -0.2215, 0.579), (-1.183, -0.2215, 0.5775), (-1.18, -0.2215, 0.5765), (-1.178, -0.2215, 0.5762), (-1.175, -0.2215, 0.5765), (-1.173, -0.2215, 0.5775), (-1.17, -0.2215, 0.579), (-1.168, -0.2215, 0.581), (-1.167, -0.2215, 0.5835), (-1.166, -0.2215, 0.5863), (-1.165, -0.2215, 0.5893), (-1.165, -0.2215, 0.5925), (-1.165, -0.2215, 0.5957), (-1.166, -0.2215, 0.5988), (-1.167, -0.2215, 0.6016), (-1.168, -0.2215, 0.604), (-1.17, -0.2215, 0.6061), (-1.173, -0.2215, 0.6076), (-1.175, -0.2215, 0.6085), (-1.178, -0.2215, 0.6088), (-1.18, -0.2215, 0.6085), (-1.183, -0.2215, 0.6076), (-1.185, -0.2215, 0.6061), (-1.187, -0.2215, 0.604), (-1.188, -0.2215, 0.6016), (-1.19, -0.2215, 0.5988), (-1.19, -0.2215, 0.5957), (-1.19, -0.3633, 0.5957), (-1.19, -0.3633, 0.5988), (-1.191, -0.3633, 0.5925), (-1.19, -0.3633, 0.5893), (-1.19, -0.3633, 0.5863), (-1.188, -0.3633, 0.5835), (-1.187, -0.3633, 0.581), (-1.185, -0.3633, 0.579), (-1.183, -0.3633, 0.5775), (-1.18, -0.3633, 0.5765), (-1.178, -0.3633, 0.5762), (-1.175, -0.3633, 0.5765), (-1.173, -0.3633, 0.5775), (-1.17, -0.3633, 0.579), (-1.168, -0.3633, 0.581), (-1.167, -0.3633, 0.5835), (-1.166, -0.3633, 0.5863), (-1.165, -0.3633, 0.5893), (-1.165, -0.3633, 0.5925), (-1.165, -0.3633, 0.5957), (-1.166, -0.3633, 0.5988), (-1.167, -0.3633, 0.6016), (-1.168, -0.3633, 0.604), (-1.17, -0.3633, 0.6061), (-1.173, -0.3633, 0.6076), (-1.175, -0.3633, 0.6085), (-1.178, -0.3633, 0.6088), (-1.18, -0.3633, 0.6085), (-1.183, -0.3633, 0.6076), (-1.185, -0.3633, 0.6061), (-1.187, -0.3633, 0.604), (-1.188, -0.3633, 0.6016), (-1.273, -0.2034, 0.5925), (-1.208, -0.2034, 0.5925), (-1.273, -0.204, 0.5857), (-1.208, -0.204, 0.5857), (-1.273, -0.2059, 0.5792), (-1.208, -0.2059, 0.5792), (-1.273, -0.2089, 0.5732), (-1.208, -0.2089, 0.5732), (-1.273, -0.2129, 0.5679), (-1.208, -0.2129, 0.5679), (-1.273, -0.2178, 0.5636), (-1.208, -0.2178, 0.5636), (-1.273, -0.2234, 0.5604), (-1.208, -0.2234, 0.5604), (-1.273, -0.2295, 0.5584), (-1.208, -0.2295, 0.5584), (-1.273, -0.2358, 0.5577), (-1.208, -0.2358, 0.5577), (-1.273, -0.2421, 0.5584), (-1.208, -0.2421, 0.5584), (-1.273, -0.2482, 0.5604), (-1.208, -0.2482, 0.5604), (-1.273, -0.2538, 0.5636), (-1.208, -0.2538, 0.5636), (-1.273, -0.2587, 0.5679), (-1.208, -0.2587, 0.5679), (-1.273, -0.2628, 0.5732), (-1.208, -0.2628, 0.5732), (-1.273, -0.2658, 0.5792), (-1.208, -0.2658, 0.5792), (-1.273, -0.2676, 0.5857), (-1.208, -0.2676, 0.5857), (-1.273, -0.2682, 0.5925), (-1.208, -0.2682, 0.5925), (-1.273, -0.2676, 0.5993), (-1.208, -0.2676, 0.5993), (-1.273, -0.2658, 0.6058), (-1.208, -0.2658, 0.6058), (-1.273, -0.2628, 0.6118), (-1.208, -0.2628, 0.6118), (-1.273, -0.2587, 0.6171), (-1.208, -0.2587, 0.6171), (-1.273, -0.2538, 0.6215), (-1.208, -0.2538, 0.6215), (-1.273, -0.2482, 0.6247), (-1.208, -0.2482, 0.6247), (-1.273, -0.2421, 0.6266), (-1.208, -0.2421, 0.6266), (-1.273, -0.2358, 0.6273), (-1.208, -0.2358, 0.6273), (-1.273, -0.2295, 0.6266), (-1.208, -0.2295, 0.6266), (-1.273, -0.2234, 0.6247), (-1.208, -0.2234, 0.6247), (-1.273, -0.2178, 0.6215), (-1.208, -0.2178, 0.6215), (-1.273, -0.2129, 0.6171), (-1.208, -0.2129, 0.6171), (-1.273, -0.2089, 0.6118), (-1.208, -0.2089, 0.6118), (-1.273, -0.2059, 0.6058), (-1.208, -0.2059, 0.6058), (-1.273, -0.204, 0.5993), (-1.208, -0.204, 0.5993), (-1.273, -0.2034, 0.5925), (-1.273, -0.204, 0.5857), (-1.208, -0.204, 0.5857), (-1.208, -0.2034, 0.5925), (-1.273, -0.2059, 0.5792), (-1.208, -0.2059, 0.5792), (-1.273, -0.2089, 0.5732), (-1.208, -0.2089, 0.5732), (-1.273, -0.2129, 0.5679), (-1.208, -0.2129, 0.5679), (-1.273, -0.2178, 0.5636), (-1.208, -0.2178, 0.5636), (-1.273, -0.2234, 0.5604), (-1.208, -0.2234, 0.5604), (-1.273, -0.2295, 0.5584), (-1.208, -0.2295, 0.5584), (-1.273, -0.2358, 0.5577), (-1.208, -0.2358, 0.5577), (-1.273, -0.2421, 0.5584), (-1.208, -0.2421, 0.5584), (-1.273, -0.2482, 0.5604), (-1.208, -0.2482, 0.5604), (-1.273, -0.2538, 0.5636), (-1.208, -0.2538, 0.5636), (-1.273, -0.2587, 0.5679), (-1.208, -0.2587, 0.5679), (-1.273, -0.2628, 0.5732), (-1.208, -0.2628, 0.5732), (-1.273, -0.2658, 0.5792), (-1.208, -0.2658, 0.5792), (-1.273, -0.2676, 0.5857), (-1.208, -0.2676, 0.5857), (-1.273, -0.2682, 0.5925), (-1.208, -0.2682, 0.5925), (-1.273, -0.2676, 0.5993), (-1.208, -0.2676, 0.5993), (-1.273, -0.2658, 0.6058), (-1.208, -0.2658, 0.6058), (-1.273, -0.2628, 0.6118), (-1.208, -0.2628, 0.6118), (-1.273, -0.2587, 0.6171), (-1.208, -0.2587, 0.6171), (-1.273, -0.2538, 0.6215), (-1.208, -0.2538, 0.6215), (-1.273, -0.2482, 0.6247), (-1.208, -0.2482, 0.6247), (-1.273, -0.2421, 0.6266), (-1.208, -0.2421, 0.6266), (-1.273, -0.2358, 0.6273), (-1.208, -0.2358, 0.6273), (-1.273, -0.2295, 0.6266), (-1.208, -0.2295, 0.6266), (-1.273, -0.2234, 0.6247), (-1.208, -0.2234, 0.6247), (-1.273, -0.2178, 0.6215), (-1.208, -0.2178, 0.6215), (-1.273, -0.2129, 0.6171), (-1.208, -0.2129, 0.6171), (-1.273, -0.2089, 0.6118), (-1.208, -0.2089, 0.6118), (-1.273, -0.2059, 0.6058), (-1.208, -0.2059, 0.6058), (-1.273, -0.204, 0.5993), (-1.208, -0.204, 0.5993), (-1.2, -0.2217, 0.5925), (-1.2, -0.222, 0.5896), (-1.2, -0.2228, 0.5867), (-1.2, -0.2241, 0.5841), (-1.2, -0.2258, 0.5818), (-1.2, -0.228, 0.5799), (-1.2, -0.2304, 0.5785), (-1.2, -0.2331, 0.5776), (-1.2, -0.2358, 0.5773), (-1.2, -0.2386, 0.5776), (-1.2, -0.2412, 0.5785), (-1.2, -0.2437, 0.5799), (-1.2, -0.2458, 0.5818), (-1.2, -0.2476, 0.5841), (-1.2, -0.2489, 0.5867), (-1.2, -0.2497, 0.5896), (-1.2, -0.25, 0.5925), (-1.2, -0.2497, 0.5955), (-1.2, -0.2489, 0.5983), (-1.2, -0.2476, 0.6009), (-1.2, -0.2458, 0.6032), (-1.2, -0.2437, 0.6051), (-1.2, -0.2412, 0.6065), (-1.2, -0.2386, 0.6074), (-1.2, -0.2358, 0.6077), (-1.2, -0.2331, 0.6074), (-1.2, -0.2304, 0.6065), (-1.2, -0.228, 0.6051), (-1.2, -0.2258, 0.6032), (-1.2, -0.2241, 0.6009), (-1.2, -0.2228, 0.5983), (-1.2, -0.222, 0.5955), (-1.181, -0.2217, 0.5925), (-1.181, -0.222, 0.5896), (-1.181, -0.2228, 0.5867), (-1.181, -0.2241, 0.5841), (-1.181, -0.2258, 0.5818), (-1.181, -0.228, 0.5799), (-1.181, -0.2304, 0.5785), (-1.181, -0.2331, 0.5776), (-1.181, -0.2358, 0.5773), (-1.181, -0.2386, 0.5776), (-1.181, -0.2412, 0.5785), (-1.181, -0.2437, 0.5799), (-1.181, -0.2458, 0.5818), (-1.181, -0.2476, 0.5841), (-1.181, -0.2489, 0.5867), (-1.181, -0.2497, 0.5896), (-1.181, -0.25, 0.5925), (-1.181, -0.2497, 0.5955), (-1.181, -0.2489, 0.5983), (-1.181, -0.2476, 0.6009), (-1.181, -0.2458, 0.6032), (-1.181, -0.2437, 0.6051), (-1.181, -0.2412, 0.6065), (-1.181, -0.2386, 0.6074), (-1.181, -0.2358, 0.6077), (-1.181, -0.2331, 0.6074), (-1.181, -0.2304, 0.6065), (-1.181, -0.228, 0.6051), (-1.181, -0.2258, 0.6032), (-1.181, -0.2241, 0.6009), (-1.181, -0.2228, 0.5983), (-1.181, -0.222, 0.5955), (-1.208, -0.204, 0.5993), (-1.208, -0.2059, 0.6058), (-1.208, -0.2034, 0.5925), (-1.208, -0.204, 0.5857), (-1.208, -0.2059, 0.5792), (-1.208, -0.2089, 0.5732), (-1.208, -0.2129, 0.5679), (-1.208, -0.2178, 0.5636), (-1.208, -0.2234, 0.5604), (-1.208, -0.2295, 0.5584), (-1.208, -0.2358, 0.5577), (-1.208, -0.2421, 0.5584), (-1.208, -0.2482, 0.5604), (-1.208, -0.2538, 0.5636), (-1.208, -0.2587, 0.5679), (-1.208, -0.2628, 0.5732), (-1.208, -0.2658, 0.5792), (-1.208, -0.2676, 0.5857), (-1.208, -0.2682, 0.5925), (-1.208, -0.2676, 0.5993), (-1.208, -0.2658, 0.6058), (-1.208, -0.2628, 0.6118), (-1.208, -0.2587, 0.6171), (-1.208, -0.2538, 0.6215), (-1.208, -0.2482, 0.6247), (-1.208, -0.2421, 0.6266), (-1.208, -0.2358, 0.6273), (-1.208, -0.2295, 0.6266), (-1.208, -0.2234, 0.6247), (-1.208, -0.2178, 0.6215), (-1.208, -0.2129, 0.6171), (-1.208, -0.2089, 0.6118), (-1.2, -0.222, 0.5955), (-1.2, -0.2228, 0.5983), (-1.2, -0.2217, 0.5925), (-1.2, -0.222, 0.5896), (-1.2, -0.2228, 0.5867), (-1.2, -0.2241, 0.5841), (-1.2, -0.2258, 0.5818), (-1.2, -0.228, 0.5799), (-1.2, -0.2304, 0.5785), (-1.2, -0.2331, 0.5776), (-1.2, -0.2358, 0.5773), (-1.2, -0.2386, 0.5776), (-1.2, -0.2412, 0.5785), (-1.2, -0.2437, 0.5799), (-1.2, -0.2458, 0.5818), (-1.2, -0.2476, 0.5841), (-1.2, -0.2489, 0.5867), (-1.2, -0.2497, 0.5896), (-1.2, -0.25, 0.5925), (-1.2, -0.2497, 0.5955), (-1.2, -0.2489, 0.5983), (-1.2, -0.2476, 0.6009), (-1.2, -0.2458, 0.6032), (-1.2, -0.2437, 0.6051), (-1.2, -0.2412, 0.6065), (-1.2, -0.2386, 0.6074), (-1.2, -0.2358, 0.6077), (-1.2, -0.2331, 0.6074), (-1.2, -0.2304, 0.6065), (-1.2, -0.228, 0.6051), (-1.2, -0.2258, 0.6032), (-1.2, -0.2241, 0.6009)], [], [(18, 17, 49, 50), (33, 32, 63, 62, 61, 60, 59, 58, 57, 56, 55, 54, 53, 52, 51, 50, 49, 48, 47, 46, 45, 44, 43, 42, 41, 40, 39, 38, 37, 36, 35, 34), (5, 4, 36, 37), (19, 18, 50, 51), (6, 5, 37, 38), (20, 19, 51, 52), (7, 6, 38, 39), (21, 20, 52, 53), (8, 7, 39, 40), (22, 21, 53, 54), (9, 8, 40, 41), (23, 22, 54, 55), (10, 9, 41, 42), (24, 23, 55, 56), (11, 10, 42, 43), (25, 24, 56, 57), (12, 11, 43, 44), (31, 30, 62, 63), (26, 25, 57, 58), (13, 12, 44, 45), (0, 31, 63, 32), (27, 26, 58, 59), (14, 13, 45, 46), (1, 0, 32, 33), (28, 27, 59, 60), (15, 14, 46, 47), (2, 1, 33, 34), (29, 28, 60, 61), (16, 15, 47, 48), (3, 2, 34, 35), (30, 29, 61, 62), (17, 16, 48, 49), (4, 3, 35, 36), (0, 1, 67, 66), (64, 66, 67, 68, 69, 70, 71, 72, 73, 74, 75, 76, 77, 78, 79, 80, 81, 82, 83, 84, 85, 86, 87, 88, 89, 90, 91, 92, 93, 94, 95, 65), (27, 28, 94, 93), (14, 15, 81, 80), (1, 2, 68, 67), (28, 29, 95, 94), (15, 16, 82, 81), (2, 3, 69, 68), (29, 30, 65, 95), (16, 17, 83, 82), (3, 4, 70, 69), (17, 18, 84, 83), (4, 5, 71, 70), (18, 19, 85, 84), (5, 6, 72, 71), (19, 20, 86, 85), (6, 7, 73, 72), (20, 21, 87, 86), (7, 8, 74, 73), (21, 22, 88, 87), (8, 9, 75, 74), (22, 23, 89, 88), (9, 10, 76, 75), (23, 24, 90, 89), (10, 11, 77, 76), (24, 25, 91, 90), (11, 12, 78, 77), (30, 31, 64, 65), (25, 26, 92, 91), (12, 13, 79, 78), (31, 0, 66, 64), (26, 27, 93, 92), (13, 14, 80, 79), (160, 163, 162, 161), (161, 162, 165, 164), (164, 165, 167, 166), (166, 167, 169, 168), (168, 169, 171, 170), (170, 171, 173, 172), (172, 173, 175, 174), (174, 175, 177, 176), (176, 177, 179, 178), (178, 179, 181, 180), (180, 181, 183, 182), (182, 183, 185, 184), (184, 185, 187, 186), (186, 187, 189, 188), (188, 189, 191, 190), (190, 191, 193, 192), (192, 193, 195, 194), (194, 195, 197, 196), (196, 197, 199, 198), (198, 199, 201, 200), (200, 201, 203, 202), (202, 203, 205, 204), (204, 205, 207, 206), (206, 207, 209, 208), (208, 209, 211, 210), (210, 211, 213, 212), (212, 213, 215, 214), (214, 215, 217, 216), (216, 217, 219, 218), (218, 219, 221, 220), (291, 292, 293, 294, 295, 296, 297, 298, 299, 300, 301, 302, 303, 304, 305, 306, 307, 308, 309, 310, 311, 312, 313, 314, 315, 316, 317, 318, 319, 289, 288, 290), (220, 221, 159, 222), (222, 159, 163, 160), (96, 98, 100, 102, 104, 106, 108, 110, 112, 114, 116, 118, 120, 122, 124, 126, 128, 130, 132, 134, 136, 138, 140, 142, 144, 146, 148, 150, 152, 154, 156, 158), (336, 237, 269, 270), (135, 133, 340, 341), (97, 223, 320, 322), (149, 147, 347, 348), (109, 107, 327, 328), (123, 121, 334, 335), (137, 135, 341, 342), (151, 149, 348, 349), (111, 109, 328, 329), (125, 123, 335, 238), (139, 137, 342, 343), (99, 97, 322, 323), (153, 151, 349, 350), (113, 111, 329, 330), (101, 99, 323, 324), (127, 125, 238, 337), (141, 139, 343, 344), (155, 153, 350, 351), (115, 113, 330, 331), (129, 127, 337, 338), (143, 141, 344, 345), (103, 101, 324, 325), (157, 155, 351, 321), (117, 115, 331, 332), (131, 129, 338, 339), (145, 143, 345, 346), (105, 103, 325, 326), (223, 157, 321, 320), (119, 117, 332, 333), (133, 131, 339, 340), (147, 145, 346, 347), (107, 105, 326, 327), (121, 119, 333, 334), (225, 224, 256, 257), (252, 251, 283, 284), (239, 336, 270, 271), (226, 225, 257, 258), (253, 252, 284, 285), (240, 239, 271, 272), (227, 226, 258, 259), (254, 253, 285, 286), (241, 240, 272, 273), (228, 227, 259, 260), (242, 241, 273, 274), (229, 228, 260, 261), (243, 242, 274, 275), (230, 229, 261, 262), (244, 243, 275, 276), (231, 230, 262, 263), (245, 244, 276, 277), (232, 231, 263, 264), (246, 245, 277, 278), (233, 232, 264, 265), (247, 246, 278, 279), (234, 233, 265, 266), (248, 247, 279, 280), (235, 234, 266, 267), (249, 248, 280, 281), (236, 235, 267, 268), (255, 254, 286, 287), (250, 249, 281, 282), (237, 236, 268, 269), (224, 255, 287, 256), (251, 250, 282, 283)])
me_cylinder_001.polygons.foreach_set('use_smooth', [True] * 164)
_uv = me_cylinder_001.uv_layers.new(name='UVMap')
_uv.uv.foreach_set('vector', [0.1582, 0.02827, 0.2032, 0.01461, 0.2032, 0.01461, 0.1582, 0.02827, 0.2968, 0.4854, 0.25, 0.49, 0.2032, 0.4854, 0.1582, 0.4717, 0.1167, 0.4496, 0.08029, 0.4197, 0.05045, 0.3833, 0.02827, 0.3418, 0.01461, 0.2968, 0.01, 0.25, 0.01461, 0.2032, 0.02827, 0.1582, 0.05045, 0.1167, 0.08029, 0.08029, 0.1167, 0.05045, 0.1582, 0.02827, 0.2032, 0.01461, 0.25, 0.01, 0.2968, 0.01461, 0.3418, 0.02827, 0.3833, 0.05045, 0.4197, 0.08029, 0.4496, 0.1167, 0.4717, 0.1582, 0.4854, 0.2032, 0.49, 0.25, 0.4854, 0.2968, 0.4717, 0.3418, 0.4496, 0.3833, 0.4197, 0.4197, 0.3833, 0.4496, 0.3418, 0.4717, 0.4496, 0.3833, 0.4197, 0.4197, 0.4197, 0.4197, 0.4496, 0.3833, 0.1167, 0.05045, 0.1582, 0.02827, 0.1582, 0.02827, 0.1167, 0.05045, 0.4717, 0.3418, 0.4496, 0.3833, 0.4496, 0.3833, 0.4717, 0.3418, 0.08029, 0.08029, 0.1167, 0.05045, 0.1167, 0.05045, 0.08029, 0.08029, 0.4854, 0.2968, 0.4717, 0.3418, 0.4717, 0.3418, 0.4854, 0.2968, 0.05045, 0.1167, 0.08029, 0.08029, 0.08029, 0.08029, 0.05045, 0.1167, 0.49, 0.25, 0.4854, 0.2968, 0.4854, 0.2968, 0.49, 0.25, 0.02827, 0.1582, 0.05045, 0.1167, 0.05045, 0.1167, 0.02827, 0.1582, 0.4854, 0.2032, 0.49, 0.25, 0.49, 0.25, 0.4854, 0.2032, 0.01461, 0.2032, 0.02827, 0.1582, 0.02827, 0.1582, 0.01461, 0.2032, 0.4717, 0.1582, 0.4854, 0.2032, 0.4854, 0.2032, 0.4717, 0.1582, 0.01, 0.25, 0.01461, 0.2032, 0.01461, 0.2032, 0.01, 0.25, 0.4496, 0.1167, 0.4717, 0.1582, 0.4717, 0.1582, 0.4496, 0.1167, 0.01461, 0.2968, 0.01, 0.25, 0.01, 0.25, 0.01461, 0.2968, 0.4197, 0.08029, 0.4496, 0.1167, 0.4496, 0.1167, 0.4197, 0.08029, 0.2032, 0.4854, 0.1582, 0.4717, 0.1582, 0.4717, 0.2032, 0.4854, 0.02827, 0.3418, 0.01461, 0.2968, 0.01461, 0.2968, 0.02827, 0.3418, 0.3833, 0.05045, 0.4197, 0.08029, 0.4197, 0.08029, 0.3833, 0.05045, 0.25, 0.49, 0.2032, 0.4854, 0.2032, 0.4854, 0.25, 0.49, 0.05045, 0.3833, 0.02827, 0.3418, 0.02827, 0.3418, 0.05045, 0.3833, 0.3418, 0.02827, 0.3833, 0.05045, 0.3833, 0.05045, 0.3418, 0.02827, 0.2968, 0.4854, 0.25, 0.49, 0.25, 0.49, 0.2968, 0.4854, 0.08029, 0.4197, 0.05045, 0.3833, 0.05045, 0.3833, 0.08029, 0.4197, 0.2968, 0.01461, 0.3418, 0.02827, 0.3418, 0.02827, 0.2968, 0.01461, 0.3418, 0.4717, 0.2968, 0.4854, 0.2968, 0.4854, 0.3418, 0.4717, 0.1167, 0.4496, 0.08029, 0.4197, 0.08029, 0.4197, 0.1167, 0.4496, 0.25, 0.01, 0.2968, 0.01461, 0.2968, 0.01461, 0.25, 0.01, 0.3833, 0.4496, 0.3418, 0.4717, 0.3418, 0.4717, 0.3833, 0.4496, 0.1582, 0.4717, 0.1167, 0.4496, 0.1167, 0.4496, 0.1582, 0.4717, 0.2032, 0.01461, 0.25, 0.01, 0.25, 0.01, 0.2032, 0.01461, 0.4197, 0.4197, 0.3833, 0.4496, 0.3833, 0.4496, 0.4197, 0.4197, 0.25, 0.49, 0.2968, 0.4854, 0.2968, 0.4854, 0.25, 0.49, 0.2032, 0.4854, 0.25, 0.49, 0.2968, 0.4854, 0.3418, 0.4717, 0.3833, 0.4496, 0.4197, 0.4197, 0.4496, 0.3833, 0.4717, 0.3418, 0.4854, 0.2968, 0.49, 0.25, 0.4854, 0.2032, 0.4717, 0.1582, 0.4496, 0.1167, 0.4197, 0.08029, 0.3833, 0.05045, 0.3418, 0.02827, 0.2968, 0.01461, 0.25, 0.01, 0.2032, 0.01461, 0.1582, 0.02827, 0.1167, 0.05045, 0.08029, 0.08029, 0.05045, 0.1167, 0.02827, 0.1582, 0.01461, 0.2032, 0.01, 0.25, 0.01461, 0.2968, 0.02827, 0.3418, 0.05045, 0.3833, 0.08029, 0.4197, 0.1167, 0.4496, 0.1582, 0.4717, 0.05045, 0.3833, 0.08029, 0.4197, 0.08029, 0.4197, 0.05045, 0.3833, 0.3418, 0.02827, 0.2968, 0.01461, 0.2968, 0.01461, 0.3418, 0.02827, 0.2968, 0.4854, 0.3418, 0.4717, 0.3418, 0.4717, 0.2968, 0.4854, 0.08029, 0.4197, 0.1167, 0.4496, 0.1167, 0.4496, 0.08029, 0.4197, 0.2968, 0.01461, 0.25, 0.01, 0.25, 0.01, 0.2968, 0.01461, 0.3418, 0.4717, 0.3833, 0.4496, 0.3833, 0.4496, 0.3418, 0.4717, 0.1167, 0.4496, 0.1582, 0.4717, 0.1582, 0.4717, 0.1167, 0.4496, 0.25, 0.01, 0.2032, 0.01461, 0.2032, 0.01461, 0.25, 0.01, 0.3833, 0.4496, 0.4197, 0.4197, 0.4197, 0.4197, 0.3833, 0.4496, 0.2032, 0.01461, 0.1582, 0.02827, 0.1582, 0.02827, 0.2032, 0.01461, 0.4197, 0.4197, 0.4496, 0.3833, 0.4496, 0.3833, 0.4197, 0.4197, 0.1582, 0.02827, 0.1167, 0.05045, 0.1167, 0.05045, 0.1582, 0.02827, 0.4496, 0.3833, 0.4717, 0.3418, 0.4717, 0.3418, 0.4496, 0.3833, 0.1167, 0.05045, 0.08029, 0.08029, 0.08029, 0.08029, 0.1167, 0.05045, 0.4717, 0.3418, 0.4854, 0.2968, 0.4854, 0.2968, 0.4717, 0.3418, 0.08029, 0.08029, 0.05045, 0.1167, 0.05045, 0.1167, 0.08029, 0.08029, 0.4854, 0.2968, 0.49, 0.25, 0.49, 0.25, 0.4854, 0.2968, 0.05045, 0.1167, 0.02827, 0.1582, 0.02827, 0.1582, 0.05045, 0.1167, 0.49, 0.25, 0.4854, 0.2032, 0.4854, 0.2032, 0.49, 0.25, 0.02827, 0.1582, 0.01461, 0.2032, 0.01461, 0.2032, 0.02827, 0.1582, 0.4854, 0.2032, 0.4717, 0.1582, 0.4717, 0.1582, 0.4854, 0.2032, 0.01461, 0.2032, 0.01, 0.25, 0.01, 0.25, 0.01461, 0.2032, 0.4717, 0.1582, 0.4496, 0.1167, 0.4496, 0.1167, 0.4717, 0.1582, 0.01, 0.25, 0.01461, 0.2968, 0.01461, 0.2968, 0.01, 0.25, 0.4496, 0.1167, 0.4197, 0.08029, 0.4197, 0.08029, 0.4496, 0.1167, 0.1582, 0.4717, 0.2032, 0.4854, 0.2032, 0.4854, 0.1582, 0.4717, 0.01461, 0.2968, 0.02827, 0.3418, 0.02827, 0.3418, 0.01461, 0.2968, 0.4197, 0.08029, 0.3833, 0.05045, 0.3833, 0.05045, 0.4197, 0.08029, 0.2032, 0.4854, 0.25, 0.49, 0.25, 0.49, 0.2032, 0.4854, 0.02827, 0.3418, 0.05045, 0.3833, 0.05045, 0.3833, 0.02827, 0.3418, 0.3833, 0.05045, 0.3418, 0.02827, 0.3418, 0.02827, 0.3833, 0.05045, 1.0, 0.5, 1.0, 1.0, 0.9688, 1.0, 0.9688, 0.5, 0.9688, 0.5, 0.9688, 1.0, 0.9375, 1.0, 0.9375, 0.5, 0.9375, 0.5, 0.9375, 1.0, 0.9062, 1.0, 0.9062, 0.5, 0.9062, 0.5, 0.9062, 1.0, 0.875, 1.0, 0.875, 0.5, 0.875, 0.5, 0.875, 1.0, 0.8438, 1.0, 0.8438, 0.5, 0.8438, 0.5, 0.8438, 1.0, 0.8125, 1.0, 0.8125, 0.5, 0.8125, 0.5, 0.8125, 1.0, 0.7812, 1.0, 0.7812, 0.5, 0.7812, 0.5, 0.7812, 1.0, 0.75, 1.0, 0.75, 0.5, 0.75, 0.5, 0.75, 1.0, 0.7188, 1.0, 0.7188, 0.5, 0.7188, 0.5, 0.7188, 1.0, 0.6875, 1.0, 0.6875, 0.5, 0.6875, 0.5, 0.6875, 1.0, 0.6562, 1.0, 0.6562, 0.5, 0.6562, 0.5, 0.6562, 1.0, 0.625, 1.0, 0.625, 0.5, 0.625, 0.5, 0.625, 1.0, 0.5938, 1.0, 0.5938, 0.5, 0.5938, 0.5, 0.5938, 1.0, 0.5625, 1.0, 0.5625, 0.5, 0.5625, 0.5, 0.5625, 1.0, 0.5312, 1.0, 0.5312, 0.5, 0.5312, 0.5, 0.5312, 1.0, 0.5, 1.0, 0.5, 0.5, 0.5, 0.5, 0.5, 1.0, 0.4688, 1.0, 0.4688, 0.5, 0.4688, 0.5, 0.4688, 1.0, 0.4375, 1.0, 0.4375, 0.5, 0.4375, 0.5, 0.4375, 1.0, 0.4062, 1.0, 0.4062, 0.5, 0.4062, 0.5, 0.4062, 1.0, 0.375, 1.0, 0.375, 0.5, 0.375, 0.5, 0.375, 1.0, 0.3438, 1.0, 0.3438, 0.5, 0.3438, 0.5, 0.3438, 1.0, 0.3125, 1.0, 0.3125, 0.5, 0.3125, 0.5, 0.3125, 1.0, 0.2812, 1.0, 0.2812, 0.5, 0.2812, 0.5, 0.2812, 1.0, 0.25, 1.0, 0.25, 0.5, 0.25, 0.5, 0.25, 1.0, 0.2188, 1.0, 0.2188, 0.5, 0.2188, 0.5, 0.2188, 1.0, 0.1875, 1.0, 0.1875, 0.5, 0.1875, 0.5, 0.1875, 1.0, 0.1562, 1.0, 0.1562, 0.5, 0.1562, 0.5, 0.1562, 1.0, 0.125, 1.0, 0.125, 0.5, 0.125, 0.5, 0.125, 1.0, 0.09375, 1.0, 0.09375, 0.5, 0.09375, 0.5, 0.09375, 1.0, 0.0625, 1.0, 0.0625, 0.5, 0.2968, 0.4854, 0.3418, 0.4717, 0.3833, 0.4496, 0.4197, 0.4197, 0.4496, 0.3833, 0.4717, 0.3418, 0.4854, 0.2968, 0.49, 0.25, 0.4854, 0.2032, 0.4717, 0.1582, 0.4496, 0.1167, 0.4197, 0.08029, 0.3833, 0.05045, 0.3418, 0.02827, 0.2968, 0.01461, 0.25, 0.01, 0.2032, 0.01461, 0.1582, 0.02827, 0.1167, 0.05045, 0.08029, 0.08029, 0.05045, 0.1167, 0.02827, 0.1582, 0.01461, 0.2032, 0.01, 0.25, 0.01461, 0.2968, 0.02827, 0.3418, 0.05045, 0.3833, 0.08029, 0.4197, 0.1167, 0.4496, 0.1582, 0.4717, 0.2032, 0.4854, 0.25, 0.49, 0.0625, 0.5, 0.0625, 1.0, 0.03125, 1.0, 0.03125, 0.5, 0.03125, 0.5, 0.03125, 1.0, 0.0, 1.0, 0.0, 0.5, 0.75, 0.49, 0.7968, 0.4854, 0.8418, 0.4717, 0.8833, 0.4496, 0.9197, 0.4197, 0.9496, 0.3833, 0.9717, 0.3418, 0.9854, 0.2968, 0.99, 0.25, 0.9854, 0.2032, 0.9717, 0.1582, 0.9496, 0.1167, 0.9197, 0.08029, 0.8833, 0.05045, 0.8418, 0.02827, 0.7968, 0.01461, 0.75, 0.01, 0.7032, 0.01461, 0.6582, 0.02827, 0.6167, 0.05045, 0.5803, 0.08029, 0.5504, 0.1167, 0.5283, 0.1582, 0.5146, 0.2032, 0.51, 0.25, 0.5146, 0.2968, 0.5283, 0.3418, 0.5504, 0.3833, 0.5803, 0.4197, 0.6167, 0.4496, 0.6582, 0.4717, 0.7032, 0.4854, 0.3418, 0.02827, 0.3833, 0.05045, 0.3833, 0.05045, 0.3418, 0.02827, 0.1167, 0.05045, 0.1582, 0.02827, 0.1582, 0.02827, 0.1167, 0.05045, 0.25, 0.49, 0.2032, 0.4854, 0.2032, 0.4854, 0.25, 0.49, 0.02827, 0.3418, 0.01461, 0.2968, 0.01461, 0.2968, 0.02827, 0.3418, 0.4717, 0.3418, 0.4496, 0.3833, 0.4496, 0.3833, 0.4717, 0.3418, 0.3833, 0.05045, 0.4197, 0.08029, 0.4197, 0.08029, 0.3833, 0.05045, 0.08029, 0.08029, 0.1167, 0.05045, 0.1167, 0.05045, 0.08029, 0.08029, 0.05045, 0.3833, 0.02827, 0.3418, 0.02827, 0.3418, 0.05045, 0.3833, 0.4854, 0.2968, 0.4717, 0.3418, 0.4717, 0.3418, 0.4854, 0.2968, 0.3418, 0.02827, 0.3833, 0.05045, 0.3833, 0.05045, 0.3418, 0.02827, 0.05045, 0.1167, 0.08029, 0.08029, 0.08029, 0.08029, 0.05045, 0.1167, 0.2968, 0.4854, 0.25, 0.49, 0.25, 0.49, 0.2968, 0.4854, 0.08029, 0.4197, 0.05045, 0.3833, 0.05045, 0.3833, 0.08029, 0.4197, 0.49, 0.25, 0.4854, 0.2968, 0.4854, 0.2968, 0.49, 0.25, 0.3418, 0.4717, 0.2968, 0.4854, 0.2968, 0.4854, 0.3418, 0.4717, 0.2968, 0.01461, 0.3418, 0.02827, 0.3418, 0.02827, 0.2968, 0.01461, 0.02827, 0.1582, 0.05045, 0.1167, 0.05045, 0.1167, 0.02827, 0.1582, 0.1167, 0.4496, 0.08029, 0.4197, 0.08029, 0.4197, 0.1167, 0.4496, 0.4854, 0.2032, 0.49, 0.25, 0.49, 0.25, 0.4854, 0.2032, 0.25, 0.01, 0.2968, 0.01461, 0.2968, 0.01461, 0.25, 0.01, 0.01461, 0.2032, 0.02827, 0.1582, 0.02827, 0.1582, 0.01461, 0.2032, 0.3833, 0.4496, 0.3418, 0.4717, 0.3418, 0.4717, 0.3833, 0.4496, 0.1582, 0.4717, 0.1167, 0.4496, 0.1167, 0.4496, 0.1582, 0.4717, 0.4717, 0.1582, 0.4854, 0.2032, 0.4854, 0.2032, 0.4717, 0.1582, 0.2032, 0.01461, 0.25, 0.01, 0.25, 0.01, 0.2032, 0.01461, 0.01, 0.25, 0.01461, 0.2032, 0.01461, 0.2032, 0.01, 0.25, 0.4197, 0.4197, 0.3833, 0.4496, 0.3833, 0.4496, 0.4197, 0.4197, 0.2032, 0.4854, 0.1582, 0.4717, 0.1582, 0.4717, 0.2032, 0.4854, 0.4496, 0.1167, 0.4717, 0.1582, 0.4717, 0.1582, 0.4496, 0.1167, 0.1582, 0.02827, 0.2032, 0.01461, 0.2032, 0.01461, 0.1582, 0.02827, 0.01461, 0.2968, 0.01, 0.25, 0.01, 0.25, 0.01461, 0.2968, 0.4496, 0.3833, 0.4197, 0.4197, 0.4197, 0.4197, 0.4496, 0.3833, 0.4197, 0.08029, 0.4496, 0.1167, 0.4496, 0.1167, 0.4197, 0.08029, 0.2968, 0.4854, 0.25, 0.49, 0.25, 0.49, 0.2968, 0.4854, 0.08029, 0.4197, 0.05045, 0.3833, 0.05045, 0.3833, 0.08029, 0.4197, 0.2968, 0.01461, 0.3418, 0.02827, 0.3418, 0.02827, 0.2968, 0.01461, 0.3418, 0.4717, 0.2968, 0.4854, 0.2968, 0.4854, 0.3418, 0.4717, 0.1167, 0.4496, 0.08029, 0.4197, 0.08029, 0.4197, 0.1167, 0.4496, 0.25, 0.01, 0.2968, 0.01461, 0.2968, 0.01461, 0.25, 0.01, 0.3833, 0.4496, 0.3418, 0.4717, 0.3418, 0.4717, 0.3833, 0.4496, 0.1582, 0.4717, 0.1167, 0.4496, 0.1167, 0.4496, 0.1582, 0.4717, 0.2032, 0.01461, 0.25, 0.01, 0.25, 0.01, 0.2032, 0.01461, 0.4197, 0.4197, 0.3833, 0.4496, 0.3833, 0.4496, 0.4197, 0.4197, 0.1582, 0.02827, 0.2032, 0.01461, 0.2032, 0.01461, 0.1582, 0.02827, 0.4496, 0.3833, 0.4197, 0.4197, 0.4197, 0.4197, 0.4496, 0.3833, 0.1167, 0.05045, 0.1582, 0.02827, 0.1582, 0.02827, 0.1167, 0.05045, 0.4717, 0.3418, 0.4496, 0.3833, 0.4496, 0.3833, 0.4717, 0.3418, 0.08029, 0.08029, 0.1167, 0.05045, 0.1167, 0.05045, 0.08029, 0.08029, 0.4854, 0.2968, 0.4717, 0.3418, 0.4717, 0.3418, 0.4854, 0.2968, 0.05045, 0.1167, 0.08029, 0.08029, 0.08029, 0.08029, 0.05045, 0.1167, 0.49, 0.25, 0.4854, 0.2968, 0.4854, 0.2968, 0.49, 0.25, 0.02827, 0.1582, 0.05045, 0.1167, 0.05045, 0.1167, 0.02827, 0.1582, 0.4854, 0.2032, 0.49, 0.25, 0.49, 0.25, 0.4854, 0.2032, 0.01461, 0.2032, 0.02827, 0.1582, 0.02827, 0.1582, 0.01461, 0.2032, 0.4717, 0.1582, 0.4854, 0.2032, 0.4854, 0.2032, 0.4717, 0.1582, 0.01, 0.25, 0.01461, 0.2032, 0.01461, 0.2032, 0.01, 0.25, 0.4496, 0.1167, 0.4717, 0.1582, 0.4717, 0.1582, 0.4496, 0.1167, 0.01461, 0.2968, 0.01, 0.25, 0.01, 0.25, 0.01461, 0.2968, 0.4197, 0.08029, 0.4496, 0.1167, 0.4496, 0.1167, 0.4197, 0.08029, 0.2032, 0.4854, 0.1582, 0.4717, 0.1582, 0.4717, 0.2032, 0.4854, 0.02827, 0.3418, 0.01461, 0.2968, 0.01461, 0.2968, 0.02827, 0.3418, 0.3833, 0.05045, 0.4197, 0.08029, 0.4197, 0.08029, 0.3833, 0.05045, 0.25, 0.49, 0.2032, 0.4854, 0.2032, 0.4854, 0.25, 0.49, 0.05045, 0.3833, 0.02827, 0.3418, 0.02827, 0.3418, 0.05045, 0.3833])
me_cylinder_001.update()
me_cube_014 = bpy.data.meshes.new('Cube.014')
me_cube_014.from_pydata([(-0.6738, -1.402, 1.158), (-0.6738, -1.521, 1.158), (-0.6738, -1.402, 1.242), (-0.6738, -1.521, 1.242), (0.005877, -1.521, 0.4089), (0.005877, -1.521, 1.242), (-0.09054, -1.521, 0.4089), (-0.09054, -1.521, 1.242), (0.005877, -1.402, 0.4089), (0.005877, -1.402, 1.242), (-0.09054, -1.402, 0.4089), (-0.09054, -1.402, 1.242), (0.005877, -1.521, 1.158), (-0.09054, -1.521, 1.158), (-0.09054, -1.402, 1.158), (0.005877, -1.402, 1.158), (-0.5848, -1.402, 1.242), (-0.5848, -1.402, 1.158), (-0.5848, -1.521, 1.158), (-0.5848, -1.521, 1.242), (-0.5848, -1.521, 0.406), (-0.6738, -1.521, 0.406), (-0.6738, -1.402, 0.406), (-0.5848, -1.402, 0.406), (-0.09054, -1.521, 0.4277), (-0.09054, -1.402, 0.4277), (0.005877, -1.402, 0.4277), (0.005877, -1.521, 0.4277), (-0.5848, -1.521, 0.4255), (-0.5848, -1.402, 0.4255), (-0.6738, -1.402, 0.4255), (-0.6738, -1.521, 0.4255)], [], [(19, 16, 2, 3), (1, 3, 2, 0), (18, 19, 3, 1), (16, 17, 0, 2), (12, 5, 7, 13), (29, 28, 20, 23), (14, 11, 9, 15), (15, 9, 5, 12), (6, 10, 8, 4), (11, 7, 5, 9), (26, 15, 12, 27), (25, 14, 15, 26), (24, 13, 14, 25), (27, 12, 13, 24), (14, 13, 18, 17), (11, 14, 17, 16), (13, 7, 19, 18), (7, 11, 16, 19), (23, 20, 21, 22), (31, 30, 22, 21), (28, 31, 21, 20), (30, 29, 23, 22), (4, 27, 24, 6), (6, 24, 25, 10), (10, 25, 26, 8), (8, 26, 27, 4), (0, 17, 29, 30), (18, 1, 31, 28), (1, 0, 30, 31), (17, 18, 28, 29), (23, 29, 25, 10), (28, 20, 6, 24), (28, 24, 25, 29), (23, 10, 6, 20)])
_uv = me_cube_014.uv_layers.new(name='UVMap')
_uv.uv.foreach_set('vector', [0.875, 0.5, 0.625, 0.5, 0.625, 0.5, 0.875, 0.5, 0.6019, 0.25, 0.625, 0.25, 0.625, 0.5, 0.6019, 0.5, 0.6019, 0.25, 0.625, 0.25, 0.625, 0.25, 0.6019, 0.25, 0.625, 0.5, 0.6019, 0.5, 0.6019, 0.5, 0.625, 0.5, 0.6019, 0.0, 0.625, 0.0, 0.625, 0.25, 0.6019, 0.25, 0.6019, 0.5, 0.6019, 0.25, 0.6019, 0.25, 0.6019, 0.5, 0.6019, 0.5, 0.625, 0.5, 0.625, 0.75, 0.6019, 0.75, 0.6019, 0.75, 0.625, 0.75, 0.625, 1.0, 0.6019, 1.0, 0.125, 0.5, 0.375, 0.5, 0.375, 0.75, 0.125, 0.75, 0.625, 0.5, 0.875, 0.5, 0.875, 0.75, 0.625, 0.75, 0.3807, 0.75, 0.6019, 0.75, 0.6019, 1.0, 0.3807, 1.0, 0.3807, 0.5, 0.6019, 0.5, 0.6019, 0.75, 0.3807, 0.75, 0.3807, 0.25, 0.6019, 0.25, 0.6019, 0.5, 0.3807, 0.5, 0.3807, 0.0, 0.6019, 0.0, 0.6019, 0.25, 0.3807, 0.25, 0.6019, 0.5, 0.6019, 0.25, 0.6019, 0.25, 0.6019, 0.5, 0.625, 0.5, 0.6019, 0.5, 0.6019, 0.5, 0.625, 0.5, 0.6019, 0.25, 0.625, 0.25, 0.625, 0.25, 0.6019, 0.25, 0.875, 0.5, 0.625, 0.5, 0.625, 0.5, 0.875, 0.5, 0.6019, 0.5, 0.6019, 0.25, 0.6019, 0.25, 0.6019, 0.5, 0.6019, 0.25, 0.6019, 0.5, 0.6019, 0.5, 0.6019, 0.25, 0.6019, 0.25, 0.6019, 0.25, 0.6019, 0.25, 0.6019, 0.25, 0.6019, 0.5, 0.6019, 0.5, 0.6019, 0.5, 0.6019, 0.5, 0.375, 0.0, 0.3807, 0.0, 0.3807, 0.25, 0.375, 0.25, 0.375, 0.25, 0.3807, 0.25, 0.3807, 0.5, 0.375, 0.5, 0.375, 0.5, 0.3807, 0.5, 0.3807, 0.75, 0.375, 0.75, 0.375, 0.75, 0.3807, 0.75, 0.3807, 1.0, 0.375, 1.0, 0.6019, 0.5, 0.6019, 0.5, 0.6019, 0.5, 0.6019, 0.5, 0.6019, 0.25, 0.6019, 0.25, 0.6019, 0.25, 0.6019, 0.25, 0.6019, 0.25, 0.6019, 0.5, 0.6019, 0.5, 0.6019, 0.25, 0.6019, 0.5, 0.6019, 0.25, 0.6019, 0.25, 0.6019, 0.5, 0.6019, 0.5, 0.6019, 0.5, 0.3807, 0.5, 0.375, 0.5, 0.6019, 0.25, 0.6019, 0.25, 0.375, 0.25, 0.3807, 0.25, 0.0, 0.0, 0.0, 0.0, 0.0, 0.0, 0.0, 0.0, 0.0, 0.0, 0.0, 0.0, 0.0, 0.0, 0.0, 0.0])
me_cube_014.update()
me_cube_015 = bpy.data.meshes.new('Cube.015')
me_cube_015.from_pydata([(-0.07652, -1.433, 1.173), (-0.5989, -1.433, 1.173), (-0.07652, -1.433, 0.4031), (-0.5989, -1.433, 0.4031), (-0.1444, -1.433, 0.4774), (-0.1444, -1.433, 0.8667), (-0.1444, -1.433, 0.9279), (-0.5283, -1.433, 1.121), (-0.1444, -1.433, 1.121), (-0.5283, -1.433, 0.8667), (-0.5283, -1.433, 0.9279), (-0.5283, -1.433, 0.4774), (-0.07652, -1.497, 1.173), (-0.5989, -1.497, 1.173), (-0.07652, -1.497, 0.4031), (-0.5989, -1.497, 0.4031), (-0.1444, -1.497, 0.4774), (-0.1444, -1.497, 0.8667), (-0.1444, -1.497, 0.9279), (-0.5283, -1.497, 1.121), (-0.1444, -1.497, 1.121), (-0.5283, -1.497, 0.8667), (-0.5283, -1.497, 0.9279), (-0.5283, -1.497, 0.4774)], [], [(7, 1, 0, 8), (6, 5, 9, 10), (5, 2, 4), (7, 10, 1), (1, 10, 9, 3), (9, 11, 3), (8, 0, 6), (0, 2, 5, 6), (3, 11, 4, 2), (19, 20, 12, 13), (18, 22, 21, 17), (17, 16, 14), (19, 13, 22), (13, 15, 21, 22), (21, 15, 23), (20, 18, 12), (12, 18, 17, 14), (15, 14, 16, 23), (7, 19, 22, 10), (8, 20, 19, 7), (2, 14, 15, 3), (3, 15, 13, 1), (6, 18, 20, 8), (9, 21, 23, 11), (4, 16, 17, 5), (1, 13, 12, 0), (5, 17, 21, 9), (11, 23, 16, 4), (10, 22, 18, 6), (0, 12, 14, 2)])
_uv = me_cube_015.uv_layers.new(name='UVMap')
_uv.uv.foreach_set('vector', [0.7999, 0.6475, 0.809, 0.6428, 0.809, 0.6796, 0.7999, 0.6748, 0.7659, 0.6748, 0.7609, 0.6748, 0.7609, 0.6475, 0.7659, 0.6475, 0.7609, 0.6748, 0.0, 0.0, 0.0, 0.0, 0.0, 0.0, 0.0, 0.0, 0.809, 0.6428, 0.809, 0.6428, 0.7659, 0.6475, 0.7609, 0.6475, 0.0, 0.0, 0.7609, 0.6475, 0.7269, 0.6475, 0.0, 0.0, 0.7999, 0.6748, 0.809, 0.6796, 0.0, 0.0, 0.809, 0.6796, 0.0, 0.0, 0.7609, 0.6748, 0.0, 0.0, 0.0, 0.0, 0.7269, 0.6475, 0.0, 0.0, 0.0, 0.0, 0.7999, 0.6475, 0.7999, 0.6748, 0.809, 0.6796, 0.809, 0.6428, 0.7659, 0.6748, 0.7659, 0.6475, 0.7609, 0.6475, 0.7609, 0.6748, 0.7609, 0.6748, 0.0, 0.0, 0.0, 0.0, 0.0, 0.0, 0.809, 0.6428, 0.0, 0.0, 0.809, 0.6428, 0.0, 0.0, 0.7609, 0.6475, 0.0, 0.0, 0.7609, 0.6475, 0.0, 0.0, 0.7269, 0.6475, 0.7999, 0.6748, 0.0, 0.0, 0.809, 0.6796, 0.809, 0.6796, 0.0, 0.0, 0.7609, 0.6748, 0.0, 0.0, 0.0, 0.0, 0.0, 0.0, 0.0, 0.0, 0.7269, 0.6475, 0.0, 0.0, 0.0, 0.0, 0.0, 0.0, 0.0, 0.0, 0.7999, 0.6748, 0.7999, 0.6748, 0.7999, 0.6475, 0.7999, 0.6475, 0.0, 0.0, 0.0, 0.0, 0.0, 0.0, 0.0, 0.0, 0.0, 0.0, 0.0, 0.0, 0.809, 0.6428, 0.809, 0.6428, 0.0, 0.0, 0.0, 0.0, 0.7999, 0.6748, 0.7999, 0.6748, 0.7609, 0.6475, 0.7609, 0.6475, 0.7269, 0.6475, 0.7269, 0.6475, 0.0, 0.0, 0.0, 0.0, 0.7609, 0.6748, 0.7609, 0.6748, 0.809, 0.6428, 0.809, 0.6428, 0.809, 0.6796, 0.809, 0.6796, 0.7609, 0.6748, 0.7609, 0.6748, 0.7609, 0.6475, 0.7609, 0.6475, 0.7269, 0.6475, 0.7269, 0.6475, 0.0, 0.0, 0.0, 0.0, 0.7659, 0.6475, 0.7659, 0.6475, 0.7659, 0.6748, 0.7659, 0.6748, 0.809, 0.6796, 0.809, 0.6796, 0.0, 0.0, 0.0, 0.0])
me_cube_015.materials.append(mat_material)
me_cube_015.materials.append(None)
me_cube_015.use_mirror_vertex_groups = False
me_cube_015.update()
me_cube_016 = bpy.data.meshes.new('Cube.016')
me_cube_016.from_pydata([(-0.7118, -1.645, 0.3943), (-0.7118, -1.645, 0.4497), (-0.7118, -1.261, 0.3943), (-0.7118, -1.261, 0.4497), (0.04486, -1.645, 0.3943), (0.04486, -1.645, 0.4497), (0.04486, -1.261, 0.3943), (0.04486, -1.261, 0.4497)], [], [(0, 1, 3, 2), (2, 3, 7, 6), (6, 7, 5, 4), (4, 5, 1, 0), (2, 6, 4, 0), (7, 3, 1, 5)])
_uv = me_cube_016.uv_layers.new(name='UVMap')
_uv.uv.foreach_set('vector', [0.375, 0.0, 0.625, 0.0, 0.625, 0.25, 0.375, 0.25, 0.375, 0.25, 0.625, 0.25, 0.625, 0.5, 0.375, 0.5, 0.375, 0.5, 0.625, 0.5, 0.625, 0.75, 0.375, 0.75, 0.375, 0.75, 0.625, 0.75, 0.625, 1.0, 0.375, 1.0, 0.125, 0.5, 0.375, 0.5, 0.375, 0.75, 0.125, 0.75, 0.625, 0.5, 0.875, 0.5, 0.875, 0.75, 0.625, 0.75])
me_cube_016.update()
me_plane = bpy.data.meshes.new('Plane')
me_plane.from_pydata([(-0.4045, 0.0, -0.4344), (0.4045, 0.0, -0.4344), (-0.4045, 0.0, 0.4344), (0.4045, 0.0, 0.4344)], [], [(0, 1, 3, 2)])
_uv = me_plane.uv_layers.new(name='UVMap')
_uv.uv.foreach_set('vector', [0.0, 0.0, 1.0, 0.0, 1.0, 1.0, 0.0, 1.0])
me_plane.update()
me_cube_020 = bpy.data.meshes.new('Cube.020')
me_cube_020.from_pydata([(0.003061, 1.399, 1.158), (0.003061, 1.519, 1.158), (0.003061, 1.399, 1.242), (0.003061, 1.519, 1.242), (-0.6766, 1.519, 0.4089), (-0.6766, 1.519, 1.242), (-0.5802, 1.519, 0.4089), (-0.5802, 1.519, 1.242), (-0.6766, 1.399, 0.4089), (-0.6766, 1.399, 1.242), (-0.5802, 1.399, 0.4089), (-0.5802, 1.399, 1.242), (-0.6766, 1.519, 1.158), (-0.5802, 1.519, 1.158), (-0.5802, 1.399, 1.158), (-0.6766, 1.399, 1.158), (-0.08591, 1.399, 1.242), (-0.08591, 1.399, 1.158), (-0.08591, 1.519, 1.158), (-0.08591, 1.519, 1.242), (-0.08591, 1.519, 0.406), (0.003061, 1.519, 0.406), (0.003061, 1.399, 0.406), (-0.08591, 1.399, 0.406), (-0.5802, 1.519, 0.4277), (-0.5802, 1.399, 0.4277), (-0.6766, 1.399, 0.4277), (-0.6766, 1.519, 0.4277), (-0.08591, 1.519, 0.4255), (-0.08591, 1.399, 0.4255), (0.003061, 1.399, 0.4255), (0.003061, 1.519, 0.4255)], [], [(19, 16, 2, 3), (1, 3, 2, 0), (18, 19, 3, 1), (16, 17, 0, 2), (12, 5, 7, 13), (29, 28, 20, 23), (14, 11, 9, 15), (15, 9, 5, 12), (6, 10, 8, 4), (11, 7, 5, 9), (26, 15, 12, 27), (25, 14, 15, 26), (24, 13, 14, 25), (27, 12, 13, 24), (14, 13, 18, 17), (11, 14, 17, 16), (13, 7, 19, 18), (7, 11, 16, 19), (23, 20, 21, 22), (31, 30, 22, 21), (28, 31, 21, 20), (30, 29, 23, 22), (4, 27, 24, 6), (6, 24, 25, 10), (10, 25, 26, 8), (8, 26, 27, 4), (0, 17, 29, 30), (18, 1, 31, 28), (1, 0, 30, 31), (17, 18, 28, 29), (23, 29, 25, 10), (28, 20, 6, 24), (28, 24, 25, 29), (23, 10, 6, 20)])
_uv = me_cube_020.uv_layers.new(name='UVMap')
_uv.uv.foreach_set('vector', [0.875, 0.5, 0.625, 0.5, 0.625, 0.5, 0.875, 0.5, 0.6019, 0.25, 0.625, 0.25, 0.625, 0.5, 0.6019, 0.5, 0.6019, 0.25, 0.625, 0.25, 0.625, 0.25, 0.6019, 0.25, 0.625, 0.5, 0.6019, 0.5, 0.6019, 0.5, 0.625, 0.5, 0.6019, 0.0, 0.625, 0.0, 0.625, 0.25, 0.6019, 0.25, 0.6019, 0.5, 0.6019, 0.25, 0.6019, 0.25, 0.6019, 0.5, 0.6019, 0.5, 0.625, 0.5, 0.625, 0.75, 0.6019, 0.75, 0.6019, 0.75, 0.625, 0.75, 0.625, 1.0, 0.6019, 1.0, 0.125, 0.5, 0.375, 0.5, 0.375, 0.75, 0.125, 0.75, 0.625, 0.5, 0.875, 0.5, 0.875, 0.75, 0.625, 0.75, 0.3807, 0.75, 0.6019, 0.75, 0.6019, 1.0, 0.3807, 1.0, 0.3807, 0.5, 0.6019, 0.5, 0.6019, 0.75, 0.3807, 0.75, 0.3807, 0.25, 0.6019, 0.25, 0.6019, 0.5, 0.3807, 0.5, 0.3807, 0.0, 0.6019, 0.0, 0.6019, 0.25, 0.3807, 0.25, 0.6019, 0.5, 0.6019, 0.25, 0.6019, 0.25, 0.6019, 0.5, 0.625, 0.5, 0.6019, 0.5, 0.6019, 0.5, 0.625, 0.5, 0.6019, 0.25, 0.625, 0.25, 0.625, 0.25, 0.6019, 0.25, 0.875, 0.5, 0.625, 0.5, 0.625, 0.5, 0.875, 0.5, 0.6019, 0.5, 0.6019, 0.25, 0.6019, 0.25, 0.6019, 0.5, 0.6019, 0.25, 0.6019, 0.5, 0.6019, 0.5, 0.6019, 0.25, 0.6019, 0.25, 0.6019, 0.25, 0.6019, 0.25, 0.6019, 0.25, 0.6019, 0.5, 0.6019, 0.5, 0.6019, 0.5, 0.6019, 0.5, 0.375, 0.0, 0.3807, 0.0, 0.3807, 0.25, 0.375, 0.25, 0.375, 0.25, 0.3807, 0.25, 0.3807, 0.5, 0.375, 0.5, 0.375, 0.5, 0.3807, 0.5, 0.3807, 0.75, 0.375, 0.75, 0.375, 0.75, 0.3807, 0.75, 0.3807, 1.0, 0.375, 1.0, 0.6019, 0.5, 0.6019, 0.5, 0.6019, 0.5, 0.6019, 0.5, 0.6019, 0.25, 0.6019, 0.25, 0.6019, 0.25, 0.6019, 0.25, 0.6019, 0.25, 0.6019, 0.5, 0.6019, 0.5, 0.6019, 0.25, 0.6019, 0.5, 0.6019, 0.25, 0.6019, 0.25, 0.6019, 0.5, 0.6019, 0.5, 0.6019, 0.5, 0.3807, 0.5, 0.375, 0.5, 0.6019, 0.25, 0.6019, 0.25, 0.375, 0.25, 0.3807, 0.25, 0.0, 0.0, 0.0, 0.0, 0.0, 0.0, 0.0, 0.0, 0.0, 0.0, 0.0, 0.0, 0.0, 0.0, 0.0, 0.0])
me_cube_020.update()
me_cube_021 = bpy.data.meshes.new('Cube.021')
me_cube_021.from_pydata([(-0.5942, 1.431, 1.173), (-0.07188, 1.431, 1.173), (-0.5942, 1.431, 0.4031), (-0.07188, 1.431, 0.4031), (-0.5264, 1.431, 0.4774), (-0.5264, 1.431, 0.8667), (-0.5264, 1.431, 0.9279), (-0.1424, 1.431, 1.121), (-0.5264, 1.431, 1.121), (-0.1424, 1.431, 0.8667), (-0.1424, 1.431, 0.9279), (-0.1424, 1.431, 0.4774), (-0.5942, 1.495, 1.173), (-0.07188, 1.495, 1.173), (-0.5942, 1.495, 0.4031), (-0.07188, 1.495, 0.4031), (-0.5264, 1.495, 0.4774), (-0.5264, 1.495, 0.8667), (-0.5264, 1.495, 0.9279), (-0.1424, 1.495, 1.121), (-0.5264, 1.495, 1.121), (-0.1424, 1.495, 0.8667), (-0.1424, 1.495, 0.9279), (-0.1424, 1.495, 0.4774)], [], [(7, 1, 0, 8), (6, 5, 9, 10), (5, 2, 4), (7, 10, 1), (1, 10, 9, 3), (9, 11, 3), (8, 0, 6), (0, 2, 5, 6), (3, 11, 4, 2), (19, 13, 12, 20), (18, 17, 21, 22), (17, 14, 16), (19, 22, 13), (13, 22, 21, 15), (21, 23, 15), (20, 12, 18), (12, 14, 17, 18), (15, 23, 16, 14), (7, 19, 22, 10), (8, 20, 19, 7), (2, 3, 15, 14), (3, 1, 13, 15), (6, 18, 20, 8), (9, 21, 23, 11), (4, 16, 17, 5), (1, 0, 12, 13), (5, 17, 21, 9), (11, 23, 16, 4), (10, 22, 18, 6), (0, 2, 14, 12)])
_uv = me_cube_021.uv_layers.new(name='UVMap')
_uv.uv.foreach_set('vector', [0.7999, 0.6475, 0.809, 0.6428, 0.809, 0.6796, 0.7999, 0.6748, 0.7659, 0.6748, 0.7609, 0.6748, 0.7609, 0.6475, 0.7659, 0.6475, 0.7609, 0.6748, 0.0, 0.0, 0.0, 0.0, 0.0, 0.0, 0.0, 0.0, 0.809, 0.6428, 0.809, 0.6428, 0.0, 0.0, 0.7609, 0.6475, 0.0, 0.0, 0.7609, 0.6475, 0.7269, 0.6475, 0.0, 0.0, 0.7999, 0.6748, 0.809, 0.6796, 0.0, 0.0, 0.809, 0.6796, 0.0, 0.0, 0.7609, 0.6748, 0.0, 0.0, 0.0, 0.0, 0.7269, 0.6475, 0.0, 0.0, 0.0, 0.0, 0.7999, 0.6475, 0.809, 0.6428, 0.809, 0.6796, 0.7999, 0.6748, 0.7659, 0.6748, 0.7609, 0.6748, 0.7609, 0.6475, 0.7659, 0.6475, 0.7609, 0.6748, 0.0, 0.0, 0.0, 0.0, 0.0, 0.0, 0.0, 0.0, 0.809, 0.6428, 0.809, 0.6428, 0.0, 0.0, 0.7609, 0.6475, 0.0, 0.0, 0.7609, 0.6475, 0.7269, 0.6475, 0.0, 0.0, 0.7999, 0.6748, 0.809, 0.6796, 0.0, 0.0, 0.809, 0.6796, 0.0, 0.0, 0.7609, 0.6748, 0.0, 0.0, 0.0, 0.0, 0.7269, 0.6475, 0.0, 0.0, 0.0, 0.0, 0.0, 0.0, 0.0, 0.0, 0.0, 0.0, 0.0, 0.0, 0.7999, 0.6748, 0.7999, 0.6748, 0.7999, 0.6475, 0.7999, 0.6475, 0.0, 0.0, 0.0, 0.0, 0.0, 0.0, 0.0, 0.0, 0.0, 0.0, 0.809, 0.6428, 0.809, 0.6428, 0.0, 0.0, 0.0, 0.0, 0.0, 0.0, 0.7999, 0.6748, 0.7999, 0.6748, 0.7609, 0.6475, 0.7609, 0.6475, 0.7269, 0.6475, 0.7269, 0.6475, 0.0, 0.0, 0.0, 0.0, 0.7609, 0.6748, 0.7609, 0.6748, 0.809, 0.6428, 0.809, 0.6796, 0.809, 0.6796, 0.809, 0.6428, 0.7609, 0.6748, 0.7609, 0.6748, 0.7609, 0.6475, 0.7609, 0.6475, 0.7269, 0.6475, 0.7269, 0.6475, 0.0, 0.0, 0.0, 0.0, 0.7659, 0.6475, 0.7659, 0.6475, 0.7659, 0.6748, 0.7659, 0.6748, 0.809, 0.6796, 0.0, 0.0, 0.0, 0.0, 0.809, 0.6796])
me_cube_021.materials.append(mat_material)
me_cube_021.materials.append(None)
me_cube_021.use_mirror_vertex_groups = False
me_cube_021.update()
me_cube_022 = bpy.data.meshes.new('Cube.022')
me_cube_022.from_pydata([(0.04107, 1.643, 0.3943), (0.04107, 1.643, 0.4497), (0.04107, 1.259, 0.3943), (0.04107, 1.259, 0.4497), (-0.7156, 1.643, 0.3943), (-0.7156, 1.643, 0.4497), (-0.7156, 1.259, 0.3943), (-0.7156, 1.259, 0.4497)], [], [(0, 1, 3, 2), (2, 3, 7, 6), (6, 7, 5, 4), (4, 5, 1, 0), (2, 6, 4, 0), (7, 3, 1, 5)])
_uv = me_cube_022.uv_layers.new(name='UVMap')
_uv.uv.foreach_set('vector', [0.375, 0.0, 0.625, 0.0, 0.625, 0.25, 0.375, 0.25, 0.375, 0.25, 0.625, 0.25, 0.625, 0.5, 0.375, 0.5, 0.375, 0.5, 0.625, 0.5, 0.625, 0.75, 0.375, 0.75, 0.375, 0.75, 0.625, 0.75, 0.625, 1.0, 0.375, 1.0, 0.125, 0.5, 0.375, 0.5, 0.375, 0.75, 0.125, 0.75, 0.625, 0.5, 0.875, 0.5, 0.875, 0.75, 0.625, 0.75])
me_cube_022.update()
me_plane_001 = bpy.data.meshes.new('Plane.001')
me_plane_001.from_pydata([(-0.4045, 0.0, -0.4344), (0.4045, 0.0, -0.4344), (-0.4045, 0.0, 0.4344), (0.4045, 0.0, 0.4344)], [], [(0, 1, 3, 2)])
_uv = me_plane_001.uv_layers.new(name='UVMap')
_uv.uv.foreach_set('vector', [0.0, 0.0, 1.0, 0.0, 1.0, 1.0, 0.0, 1.0])
me_plane_001.update()

# ---- objects
ob_floor = bpy.data.objects.new('floor', me_cube)
ob_ceiling = bpy.data.objects.new('ceiling', me_cube_001)
ob_frame_002 = bpy.data.objects.new('frame.002', me_cube_017)
ob_leaf_002 = bpy.data.objects.new('leaf.002', me_cube_018)
ob_sill_001 = bpy.data.objects.new('sill.001', me_cube_019)
ob_wall1 = bpy.data.objects.new('wall1', me_cube_002)
ob_wall2 = bpy.data.objects.new('wall2', me_cube_003)
ob_wall4 = bpy.data.objects.new('wall4', me_cube_004)
ob_wall3 = bpy.data.objects.new('wall3', me_cube_005)
ob_frame = bpy.data.objects.new('frame', me_cube_007)
ob_leaf = bpy.data.objects.new('leaf', me_cube_009)
ob_handle = bpy.data.objects.new('handle', me_cylinder_001)
ob_frame_001 = bpy.data.objects.new('frame.001', me_cube_014)
ob_leaf_001 = bpy.data.objects.new('leaf.001', me_cube_015)
ob_sill = bpy.data.objects.new('sill', me_cube_016)
ob_pane = bpy.data.objects.new('pane', me_plane)
ob_frame_003 = bpy.data.objects.new('frame.003', me_cube_020)
ob_leaf_003 = bpy.data.objects.new('leaf.003', me_cube_021)
ob_sill_002 = bpy.data.objects.new('sill.002', me_cube_022)
ob_pane_001 = bpy.data.objects.new('pane.001', me_plane_001)

# ---- transforms, parenting, visibility, modifiers, constraints
ob_floor.location = (-0.03719, 0.0001536, 0.08798)
ob_floor.lock_rotations_4d = False
ob_floor.empty_display_type = 'ARROWS'
ob_floor.lineart.crease_threshold = 0.0
ob_ceiling.location = (0.0, 0.0, 0.2955)
ob_ceiling.lock_rotations_4d = False
ob_ceiling.empty_display_type = 'ARROWS'
ob_ceiling.lineart.crease_threshold = 0.0
ob_frame_002.location = (-0.03719, 0.0001536, 0.08798)
ob_leaf_002.location = (-0.03719, 0.0001536, 0.08798)
ob_leaf_002.rotation_euler = (0.0, -0.0, 3.142)
ob_leaf_002.lock_rotations_4d = False
ob_leaf_002.empty_display_type = 'ARROWS'
ob_leaf_002.lineart.crease_threshold = 0.0
ob_sill_001.location = (-0.03719, 0.0001536, 0.08798)
ob_wall1.location = (-0.03719, 0.0001536, 0.08798)
ob_wall1.lock_rotations_4d = False
ob_wall1.empty_display_type = 'ARROWS'
ob_wall1.lineart.crease_threshold = 0.0
ob_wall2.location = (-0.03719, 0.0001536, 0.08798)
ob_wall2.lock_rotations_4d = False
ob_wall2.empty_display_type = 'ARROWS'
ob_wall2.lineart.crease_threshold = 0.0
ob_wall4.location = (-0.03719, 0.0001536, 0.08798)
ob_wall4.lock_rotations_4d = False
ob_wall4.empty_display_type = 'ARROWS'
ob_wall4.lineart.crease_threshold = 0.0
ob_wall3.location = (-0.03719, 0.0001536, 0.08798)
ob_wall3.lock_rotations_4d = False
ob_wall3.empty_display_type = 'ARROWS'
ob_wall3.lineart.crease_threshold = 0.0
ob_frame.location = (-0.03719, 0.0001536, 0.08798)
ob_leaf.location = (-0.03719, 0.0001536, 0.08798)
ob_leaf.lock_rotations_4d = False
ob_leaf.empty_display_type = 'ARROWS'
ob_leaf.lineart.crease_threshold = 0.0
ob_handle.location = (-0.03719, 0.0001536, 0.08798)
ob_frame_001.location = (-0.03719, 0.0001536, 0.08798)
ob_leaf_001.location = (-0.03719, 0.0001536, 0.08798)
ob_leaf_001.lock_rotations_4d = False
ob_leaf_001.empty_display_type = 'ARROWS'
ob_leaf_001.lineart.crease_threshold = 0.0
ob_sill.location = (-0.03719, 0.0001536, 0.08798)
ob_pane.location = (-0.3513, -1.456, 0.9419)
ob_frame_003.location = (-0.03719, 0.0001536, 0.08798)
ob_leaf_003.location = (-0.03719, 0.0001536, 0.08798)
ob_leaf_003.lock_rotations_4d = False
ob_leaf_003.empty_display_type = 'ARROWS'
ob_leaf_003.lineart.crease_threshold = 0.0
ob_sill_002.location = (-0.03719, 0.0001536, 0.08798)
ob_pane_001.location = (-0.3513, 1.459, 0.9419)
ob_pane_001.rotation_euler = (0.0, -0.0, 3.142)

# ---- collection membership
col_room.objects.link(ob_floor)
col_room.objects.link(ob_ceiling)
col_room.objects.link(ob_frame_002)
col_room.objects.link(ob_leaf_002)
col_room.objects.link(ob_sill_001)
col_walls.objects.link(ob_wall1)
col_walls.objects.link(ob_wall2)
col_walls.objects.link(ob_wall4)
col_walls.objects.link(ob_wall3)
col_door.objects.link(ob_frame)
col_door.objects.link(ob_leaf)
col_door.objects.link(ob_handle)
col_window_1.objects.link(ob_frame_001)
col_window_1.objects.link(ob_leaf_001)
col_window_1.objects.link(ob_sill)
col_window_1.objects.link(ob_pane)
col_window_2.objects.link(ob_frame_003)
col_window_2.objects.link(ob_leaf_003)
col_window_2.objects.link(ob_sill_002)
col_window_2.objects.link(ob_pane_001)

# ---- scene / render settings (as saved in the file)
scene.frame_start = 1; scene.frame_end = 250; scene.frame_set(1)
scene.render.engine = 'BLENDER_EEVEE_NEXT'
scene.cycles.sampling_pattern = 'TABULATED_SOBOL'
scene.cycles.use_light_tree = False
scene.view_settings.view_transform = 'Filmic'
bpy.context.view_layer.update()

# ---- added for rendering (the .blend has no active camera and no usable light): camera, sun
cam_auto = bpy.data.cameras.new('AutoCamera')
cam_auto.lens = 50.0
cam_auto.sensor_width = 36.0
cam_auto.clip_end = 1000.0
ob_auto_camera = bpy.data.objects.new('AutoCamera', cam_auto)
scene.collection.objects.link(ob_auto_camera)
ob_auto_camera.location = (4.19562, -5.09525, 4.32529)
ob_auto_camera.rotation_euler = (1.09748, -7.21219e-08, 0.694738)
scene.camera = ob_auto_camera
light_auto_sun = bpy.data.lights.new('AutoSun', 'SUN')
light_auto_sun.energy = 3.0
light_auto_sun.angle = 0.0523599
ob_auto_sun = bpy.data.objects.new('AutoSun', light_auto_sun)
scene.collection.objects.link(ob_auto_sun)
ob_auto_sun.rotation_euler = (0.872665, 0.174533, 0.523599)
bpy.context.view_layer.update()
